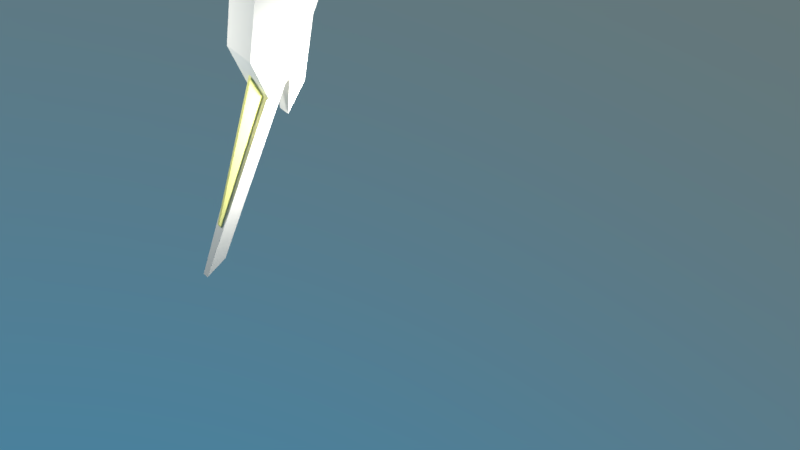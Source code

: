 # Source: SUI.blend  (saved by Blender 2.79.0; exported with 4.5.12 LTS)
import bpy
from mathutils import Matrix  # noqa: F401  (used for matrix-valued properties, if any)

bpy.ops.wm.read_factory_settings(use_empty=True)
scene = bpy.context.scene
scene.name = 'Scene'

# ---- collections
col_collection_1 = bpy.data.collections.new('Collection 1'); scene.collection.children.link(col_collection_1)
col_collection_1.hide_render = True
col_collection_1.hide_viewport = True
col_collection_2 = bpy.data.collections.new('Collection 2'); scene.collection.children.link(col_collection_2)
col_collection_2.hide_render = True
col_collection_2.hide_viewport = True
col_collection_3 = bpy.data.collections.new('Collection 3'); scene.collection.children.link(col_collection_3)

# ---- materials (node trees are filled in below, after node groups)
mat_material_001 = bpy.data.materials.new('Material.001')
mat_material_001.alpha_threshold = 0.0
mat_material_001.use_transparent_shadow = False
mat_material_001.preview_render_type = 'CUBE'
mat_material_001.diffuse_color = (0.8, 0.7774, 0.2785, 1.0)
mat_material_001.specular_color = (1.0, 0.7681, 0.4048)
mat_material_001.roughness = 0.5
mat_material_001.specular_intensity = 0.65
mat_material_000 = bpy.data.materials.new('Material.000')
mat_material_000.alpha_threshold = 0.0
mat_material_000.use_transparent_shadow = False
mat_material_000.diffuse_color = (0.8, 0.7746, 0.7014, 1.0)
mat_material_000.roughness = 0.5
mat_material_005 = bpy.data.materials.new('Material.005')
mat_material_005.alpha_threshold = 0.0
mat_material_005.use_transparent_shadow = False
mat_material_005.diffuse_color = (0.03673, 0.0753, 0.1107, 1.0)
mat_material_005.specular_color = (0.7932, 0.9423, 1.0)
mat_material_005.roughness = 0.5

# ---- material node trees

# ---- world
world_world = bpy.data.worlds.new('World'); scene.world = world_world
world_world.use_nodes = True; world_world.node_tree.nodes.clear()
_N = world_world.node_tree.nodes; _L = world_world.node_tree.links
n0 = _N.new('ShaderNodeOutputWorld'); n0.name = 'World Output'; n0.location = (300, 300)
n1 = _N.new('ShaderNodeBackground'); n1.name = 'Background'; n1.location = (10, 300)
n2 = _N.new('ShaderNodeTexSky'); n2.name = 'Sky Texture'; n2.location = (-190, 300)
n2.sky_type = 'HOSEK_WILKIE'
n2.sun_elevation = 1.571
_L.new(n1.outputs[0], n0.inputs[0])
_L.new(n2.outputs[0], n1.inputs[0])
n0.is_active_output = True
world_world.color = (0.05088, 0.05088, 0.05088)
world_world.use_sun_shadow = False
world_world.sun_shadow_jitter_overblur = 0.0
world_world.cycles.sampling_method = 'MANUAL'

# ---- cameras
cam_camera_001 = bpy.data.cameras.new('Camera.001')
cam_camera_001.clip_end = 100.0
cam_camera_001.lens = 35.0
cam_camera_001.sensor_width = 32.0
cam_camera_001.sensor_height = 18.0
cam_camera_001.display_size = 2.0
cam_camera_001.dof.focus_distance = 0.0
cam_camera_001.dof.aperture_fstop = 128.0
cam_camera_001.dof.aperture_blades = 6

# ---- lights
light_spot = bpy.data.lights.new('Spot', 'SPOT')
light_spot.transmission_factor = 0.0
light_spot.energy = 100.0
light_spot.shadow_buffer_clip_start = 0.5
light_spot.shadow_soft_size = 0.1
light_spot.shadow_maximum_resolution = 0.006
light_spot.use_absolute_resolution = True
light_point_001 = bpy.data.lights.new('Point.001', 'POINT')
light_point_001.transmission_factor = 0.0
light_point_001.energy = 100.0
light_point_001.shadow_buffer_clip_start = 0.5
light_point_001.shadow_soft_size = 0.1
light_point_001.shadow_maximum_resolution = 0.006
light_point_001.use_absolute_resolution = True
light_point = bpy.data.lights.new('Point', 'POINT')
light_point.transmission_factor = 0.0
light_point.energy = 100.0
light_point.shadow_buffer_clip_start = 0.5
light_point.shadow_soft_size = 0.1
light_point.shadow_maximum_resolution = 0.006
light_point.use_absolute_resolution = True

# ---- meshes
me_cube_004 = bpy.data.meshes.new('Cube.004')
me_cube_004.from_pydata([(-1.07, 5.876, 36.56), (-0.5529, 6.211, 36.56), (-0.9837, 6.004, 36.56), (-0.8554, 6.113, 36.56), (-0.7041, 6.185, 36.56), (0.5933, 0.6653, -0.4379), (0.08295, 1.003, -0.4379), (0.5099, 0.7946, -0.4379), (0.3836, 0.9042, -0.4379), (0.2337, 0.9775, -0.4379), (0.5454, 6.211, 36.56), (1.062, 5.876, 36.56), (0.6966, 6.185, 36.56), (0.8479, 6.113, 36.56), (0.9762, 6.004, 36.56), (0.5064, -1.641, 3.701), (0.7462, -2.129, 44.45), (-0.07553, 1.003, -0.4379), (-0.5859, 0.6653, -0.4379), (-0.2263, 0.9775, -0.4379), (-0.3762, 0.9042, -0.4379), (-0.5025, 0.7946, -0.4379), (-0.7537, -2.129, 44.45), (-0.5057, -1.641, 3.701), (1.445, 7.862, 47.32), (2.115, -6.617, 77.73), (1.445, 5.97, 33.16), (-2.219, 0.9629, 77.73), (-2.888, 7.862, 47.32), (-2.219, -6.617, 77.73), (-2.888, 5.97, 33.16), (2.115, 0.9629, 55.07), (2.115, -6.617, 46.43), (-2.219, -6.617, 46.43), (-2.219, 0.9629, 55.07), (2.115, 0.9629, 77.73), (1.031, -0.3528, -0.4379), (0.7807, -0.7894, 0.2462), (2.374, 2.976, 36.56), (2.416, 2.493, 36.91), (-2.423, 2.493, 36.92), (-2.381, 2.976, 36.56), (-1.024, -0.3528, -0.4379), (-0.8003, -0.7898, 0.2479), (-0.6099, -0.3528, -0.4379), (-0.616, -0.7898, 0.2479), (-1.417, 2.976, 36.56), (-1.442, 2.493, 36.92), (1.434, 2.493, 36.91), (1.409, 2.976, 36.56), (0.6113, -0.3528, -0.4379), (0.6169, -0.7894, 0.2462), (0.2215, 0.3457, -2.204), (0.03582, 0.4688, -2.204), (0.1904, 0.3939, -2.204), (0.1452, 0.4331, -2.204), (0.09168, 0.4593, -2.204), (-0.02884, 0.4688, -2.204), (-0.2145, 0.3457, -2.204), (-0.0847, 0.4593, -2.204), (-0.1382, 0.4331, -2.204), (-0.1834, 0.3939, -2.204), (0.3855, -0.03582, -2.204), (0.5244, -0.3436, -1.52), (-0.3786, -0.03582, -2.204), (-0.5179, -0.3438, -1.518), (-0.1121, 0.5442, -2.204), (-0.03632, 0.5571, -2.204), (-0.1874, 0.5074, -2.204), (-0.2508, 0.4523, -2.204), (-0.2927, 0.3874, -2.204), (0.2578, 0.4523, -2.204), (0.2997, 0.3874, -2.204), (0.1944, 0.5074, -2.204), (0.1191, 0.5442, -2.204), (0.04331, 0.5571, -2.204), (0.5197, -0.1242, -2.204), (-0.5127, -0.1242, -2.204), (-0.1432, 0.4654, -0.4447), (-0.06402, 0.479, -0.4447), (-0.2191, 0.4284, -0.4447), (-0.2832, 0.3727, -0.4447), (-0.3273, 0.3044, -0.4447), (0.2469, 0.3727, -0.4447), (0.2909, 0.3044, -0.4447), (0.1828, 0.4284, -0.4447), (0.1069, 0.4654, -0.4447), (0.02767, 0.479, -0.4447), (0.5236, -0.2366, -0.4447), (-0.5599, -0.2366, -0.4447), (-0.06364, 0.4284, -0.4447), (0.02861, 0.4284, -0.4447), (0.1405, -1.204, -0.1037), (-0.2438, -1.204, -0.103)], [], [(17, 6, 10, 1), (17, 1, 4, 19), (19, 4, 3, 20), (20, 3, 2, 21), (21, 2, 0, 18), (5, 11, 14, 7), (7, 14, 13, 8), (8, 13, 12, 9), (9, 12, 10, 6), (5, 36, 38, 11), (22, 23, 43, 40), (30, 33, 34, 28), (32, 25, 29, 33), (28, 34, 31, 24), (26, 32, 33, 30), (31, 35, 25, 32), (28, 24, 26, 30), (35, 27, 29, 25), (24, 31, 32, 26), (33, 29, 27, 34), (34, 27, 35, 31), (23, 22, 16, 15), (42, 18, 0, 41), (39, 38, 49, 48), (36, 37, 51, 50), (39, 37, 15, 16), (44, 46, 47, 45), (49, 50, 51, 48), (41, 40, 47, 46), (43, 42, 44, 45), (37, 39, 48, 51), (38, 36, 50, 49), (40, 43, 45, 47), (42, 41, 46, 44), (6, 17, 67, 75), (8, 9, 74, 73), (5, 7, 71, 72), (20, 21, 69, 68), (36, 5, 72, 76), (17, 19, 66, 67), (9, 6, 75, 74), (21, 18, 70, 69), (7, 8, 73, 71), (37, 36, 76, 63), (18, 42, 77, 70), (19, 20, 68, 66), (42, 43, 65, 77), (63, 76, 77, 65), (54, 55, 85, 83), (59, 57, 67, 66), (60, 59, 66, 68), (61, 60, 68, 69), (58, 61, 69, 70), (54, 52, 72, 71), (55, 54, 71, 73), (56, 55, 73, 74), (53, 56, 74, 75), (57, 53, 75, 67), (52, 62, 76, 72), (64, 58, 70, 77), (62, 64, 77, 76), (78, 80, 90, 79), (60, 61, 81, 80), (62, 52, 84, 88), (55, 56, 86, 85), (61, 58, 82, 81), (58, 64, 89, 82), (57, 59, 78, 79), (56, 53, 87, 86), (52, 54, 83, 84), (64, 62, 88, 89), (59, 60, 80, 78), (53, 57, 79, 87), (84, 82, 89, 88), (85, 91, 90, 80, 81, 82, 84, 83), (79, 90, 91, 87), (87, 91, 85, 86), (43, 23, 93, 65), (37, 63, 92, 15), (65, 93, 92, 63), (23, 15, 92, 93)])
me_cube_004.materials.append(mat_material_001)
me_cube_004.use_remesh_preserve_volume = False
me_cube_004.use_remesh_preserve_attributes = False
me_cube_004.use_mirror_vertex_groups = False
me_cube_004.update()
me_cylinder_001 = bpy.data.meshes.new('Cylinder.001')
me_cylinder_001.from_pydata([(-1.691e-07, 0.9, -0.1881), (-1.766e-07, 0.9, 0.1896), (0.1756, 0.8827, -0.1881), (0.1756, 0.8827, 0.1896), (0.3444, 0.8315, -0.1881), (0.3444, 0.8315, 0.1896), (0.5, 0.7483, -0.1881), (0.5, 0.7483, 0.1896), (0.6364, 0.6364, -0.1881), (0.6364, 0.6364, 0.1896), (0.7483, 0.5, -0.1881), (0.7483, 0.5, 0.1896), (0.8315, 0.3444, -0.1881), (0.8315, 0.3444, 0.1896), (0.8827, 0.1756, -0.1881), (0.8827, 0.1756, 0.1896), (0.9, -4.126e-08, -0.1881), (0.9, -4.219e-08, 0.1896), (0.8827, -0.1756, -0.1881), (0.8827, -0.1756, 0.1896), (0.8315, -0.3444, -0.1881), (0.8315, -0.3444, 0.1896), (0.6283, -0.6535, -0.1881), (0.6283, -0.6535, 0.1896), (-1.076, 0.01647, -0.1881), (-1.076, 0.01647, 0.1896), (-0.6364, 0.6364, -0.1881), (-0.6364, 0.6364, 0.1896), (-0.5, 0.7483, -0.1881), (-0.5, 0.7483, 0.1896), (-0.3444, 0.8315, -0.1881), (-0.3444, 0.8315, 0.1896), (-0.1756, 0.8827, -0.1881), (-0.1756, 0.8827, 0.1896), (-1.691e-07, 0.9, -0.3422), (0.1756, 0.8827, -0.3422), (0.1756, 0.8827, 0.3436), (-1.767e-07, 0.9, 0.3436), (0.3444, 0.8315, -0.3422), (0.3444, 0.8315, 0.3436), (0.5, 0.7483, -0.3422), (0.5, 0.7483, 0.3436), (0.6364, 0.6364, -0.3422), (0.6364, 0.6364, 0.3436), (0.7483, 0.5, -0.3422), (0.7483, 0.5, 0.3436), (0.8315, 0.3444, -0.3422), (0.8315, 0.3444, 0.3436), (0.8827, 0.1756, -0.3422), (0.8827, 0.1756, 0.3436), (0.9, -4.126e-08, -0.3422), (0.9, -4.219e-08, 0.3436), (0.8827, -0.1756, -0.3422), (0.8827, -0.1756, 0.3436), (0.8315, -0.3444, -0.3422), (0.8315, -0.3444, 0.3436), (0.6283, -0.6535, -0.3422), (0.6283, -0.6535, 0.3436), (-1.076, 0.01647, -0.3422), (-0.6364, 0.6364, -0.3422), (-0.6364, 0.6364, 0.3436), (-1.076, 0.01647, 0.3436), (-0.5, 0.7483, -0.3422), (-0.5, 0.7483, 0.3436), (-0.3444, 0.8315, -0.3422), (-0.3444, 0.8315, 0.3436), (-0.1756, 0.8827, -0.3422), (-0.1756, 0.8827, 0.3436), (0.6765, -0.3406, -0.1881), (0.6765, -0.3406, 0.1896), (0.7202, -0.1966, -0.1881), (0.7202, -0.1966, 0.1896), (0.735, -0.04677, -0.1881), (0.735, -0.04677, 0.1896), (0.7202, 0.103, -0.1881), (0.7202, 0.103, 0.1896), (0.6765, 0.2471, -0.1881), (0.6765, 0.2471, 0.1896), (0.6056, 0.3798, -0.1881), (0.6056, 0.3798, 0.1896), (0.5101, 0.4962, -0.1881), (0.5101, 0.4962, 0.1896), (0.3937, 0.5917, -0.1881), (0.3937, 0.5917, 0.1896), (0.261, 0.6626, -0.1881), (0.261, 0.6626, 0.1896), (0.1169, 0.7063, -0.1881), (0.1169, 0.7063, 0.1896), (-0.03289, 0.7211, -0.1881), (-0.03289, 0.7211, 0.1896), (-0.1827, 0.7063, -0.1881), (-0.1827, 0.7063, 0.1896), (-0.3267, 0.6626, -0.1881), (-0.3267, 0.6626, 0.1896), (-0.4595, 0.5917, -0.1881), (-0.4595, 0.5917, 0.1896), (-0.5758, 0.4962, -0.1881), (-0.5758, 0.4962, 0.1896), (-0.9512, -0.03272, -0.1881), (-0.9512, -0.03272, 0.1896), (0.5032, -0.6044, -0.1881), (0.5032, -0.6044, 0.1896)], [], [(33, 1, 89, 91), (6, 4, 84, 82), (17, 19, 71, 73), (0, 32, 90, 88), (3, 5, 85, 87), (18, 16, 72, 70), (31, 33, 91, 93), (4, 2, 86, 84), (15, 17, 73, 75), (32, 30, 92, 90), (1, 3, 87, 89), (16, 14, 74, 72), (29, 31, 93, 95), (2, 0, 88, 86), (13, 15, 75, 77), (30, 28, 94, 92), (14, 12, 76, 74), (34, 35, 38, 40, 42, 44, 46, 48, 50, 52, 54, 56, 58, 59, 62, 64, 66), (36, 37, 67, 65, 63, 60, 61, 57, 55, 53, 51, 49, 47, 45, 43, 41, 39), (0, 2, 35, 34), (3, 1, 37, 36), (2, 4, 38, 35), (5, 3, 36, 39), (4, 6, 40, 38), (7, 5, 39, 41), (6, 8, 42, 40), (9, 7, 41, 43), (8, 10, 44, 42), (11, 9, 43, 45), (10, 12, 46, 44), (13, 11, 45, 47), (12, 14, 48, 46), (15, 13, 47, 49), (14, 16, 50, 48), (17, 15, 49, 51), (16, 18, 52, 50), (19, 17, 51, 53), (18, 20, 54, 52), (21, 19, 53, 55), (20, 22, 56, 54), (23, 21, 55, 57), (24, 26, 59, 58), (27, 25, 61, 60), (26, 28, 62, 59), (29, 27, 60, 63), (28, 30, 64, 62), (31, 29, 63, 65), (30, 32, 66, 64), (33, 31, 65, 67), (32, 0, 34, 66), (1, 33, 67, 37), (22, 24, 58, 56), (25, 23, 57, 61), (70, 71, 69, 68), (72, 73, 71, 70), (74, 75, 73, 72), (76, 77, 75, 74), (78, 79, 77, 76), (80, 81, 79, 78), (82, 83, 81, 80), (84, 85, 83, 82), (86, 87, 85, 84), (88, 89, 87, 86), (90, 91, 89, 88), (92, 93, 91, 90), (94, 95, 93, 92), (96, 97, 95, 94), (98, 99, 97, 96), (100, 68, 69, 101), (99, 98, 100, 101), (20, 18, 70, 68), (5, 7, 83, 85), (24, 22, 100, 98), (19, 21, 69, 71), (8, 6, 82, 80), (23, 25, 99, 101), (22, 20, 68, 100), (7, 9, 81, 83), (21, 23, 101, 69), (10, 8, 80, 78), (26, 24, 98, 96), (9, 11, 79, 81), (25, 27, 97, 99), (12, 10, 78, 76), (28, 26, 96, 94), (11, 13, 77, 79), (27, 29, 95, 97)])
_k = {(34, 35): 1.0, (36, 37): 1.0, (35, 38): 1.0, (36, 39): 1.0, (38, 40): 1.0, (39, 41): 1.0, (40, 42): 1.0, (41, 43): 1.0, (42, 44): 1.0, (43, 45): 1.0, (44, 46): 1.0, (45, 47): 1.0, (46, 48): 1.0, (47, 49): 1.0, (48, 50): 1.0, (49, 51): 1.0, (50, 52): 1.0, (51, 53): 1.0, (52, 54): 1.0, (53, 55): 1.0, (54, 56): 1.0, (55, 57): 1.0, (58, 59): 1.0, (60, 61): 1.0, (59, 62): 1.0, (60, 63): 1.0, (62, 64): 1.0, (63, 65): 1.0, (64, 66): 1.0, (65, 67): 1.0, (34, 66): 1.0, (37, 67): 1.0, (56, 58): 1.0, (57, 61): 1.0, (0, 2): 1.0, (1, 3): 1.0, (2, 4): 1.0, (3, 5): 1.0, (4, 6): 1.0, (5, 7): 1.0, (6, 8): 1.0, (7, 9): 1.0, (8, 10): 1.0, (9, 11): 1.0, (10, 12): 1.0, (11, 13): 1.0, (12, 14): 1.0, (13, 15): 1.0, (14, 16): 1.0, (15, 17): 1.0, (16, 18): 1.0, (17, 19): 1.0, (18, 20): 1.0, (19, 21): 1.0, (20, 22): 1.0, (21, 23): 1.0, (24, 26): 1.0, (25, 27): 1.0, (26, 28): 1.0, (27, 29): 1.0, (28, 30): 1.0, (29, 31): 1.0, (30, 32): 1.0, (31, 33): 1.0, (0, 32): 1.0, (1, 33): 1.0, (22, 24): 1.0, (23, 25): 1.0, (22, 56): 1.0, (23, 57): 1.0, (24, 58): 1.0, (25, 61): 1.0, (98, 99): 1.0, (100, 101): 1.0, (86, 88): 1.0, (87, 89): 1.0, (84, 86): 1.0, (85, 87): 1.0, (82, 84): 1.0, (83, 85): 1.0, (80, 82): 1.0, (81, 83): 1.0, (78, 80): 1.0, (79, 81): 1.0, (76, 78): 1.0, (77, 79): 1.0, (74, 76): 1.0, (75, 77): 1.0, (72, 74): 1.0, (73, 75): 1.0, (70, 72): 1.0, (71, 73): 1.0, (68, 70): 1.0, (69, 71): 1.0, (68, 100): 1.0, (69, 101): 1.0, (96, 98): 1.0, (97, 99): 1.0, (94, 96): 1.0, (95, 97): 1.0, (92, 94): 1.0, (93, 95): 1.0, (90, 92): 1.0, (91, 93): 1.0, (88, 90): 1.0, (89, 91): 1.0, (98, 100): 1.0, (99, 101): 1.0}
me_cylinder_001.attributes.new('crease_edge', 'FLOAT', 'EDGE').data.foreach_set('value', [_k.get((min(e.vertices), max(e.vertices)), 0.0) for e in me_cylinder_001.edges])
_ca = me_cylinder_001.color_attributes.new('Col', 'BYTE_COLOR', 'CORNER')
_ca.data.foreach_set('color', [1.0, 1.0, 1.0, 1.0, 1.0, 1.0, 1.0, 1.0, 1.0, 1.0, 1.0, 1.0, 1.0, 1.0, 1.0, 1.0, 1.0, 1.0, 1.0, 1.0, 1.0, 1.0, 1.0, 1.0, 1.0, 1.0, 1.0, 1.0, 1.0, 1.0, 1.0, 1.0, 1.0, 1.0, 1.0, 1.0, 1.0, 1.0, 1.0, 1.0, 1.0, 1.0, 1.0, 1.0, 1.0, 1.0, 1.0, 1.0, 1.0, 1.0, 1.0, 1.0, 1.0, 1.0, 1.0, 1.0, 1.0, 1.0, 1.0, 1.0, 1.0, 1.0, 1.0, 1.0, 1.0, 1.0, 1.0, 1.0, 1.0, 1.0, 1.0, 1.0, 1.0, 1.0, 1.0, 1.0, 1.0, 1.0, 1.0, 1.0, 1.0, 1.0, 1.0, 1.0, 1.0, 1.0, 1.0, 1.0, 1.0, 1.0, 1.0, 1.0, 1.0, 1.0, 1.0, 1.0, 1.0, 1.0, 1.0, 1.0, 1.0, 1.0, 1.0, 1.0, 1.0, 1.0, 1.0, 1.0, 1.0, 1.0, 1.0, 1.0, 1.0, 1.0, 1.0, 1.0, 1.0, 1.0, 1.0, 1.0, 1.0, 1.0, 1.0, 1.0, 1.0, 1.0, 1.0, 1.0, 1.0, 1.0, 1.0, 1.0, 1.0, 1.0, 1.0, 1.0, 1.0, 1.0, 1.0, 1.0, 1.0, 1.0, 1.0, 1.0, 1.0, 1.0, 1.0, 1.0, 1.0, 1.0, 1.0, 1.0, 1.0, 1.0, 1.0, 1.0, 1.0, 1.0, 1.0, 1.0, 1.0, 1.0, 1.0, 1.0, 1.0, 1.0, 1.0, 1.0, 1.0, 1.0, 1.0, 1.0, 1.0, 1.0, 1.0, 1.0, 1.0, 1.0, 1.0, 1.0, 1.0, 1.0, 1.0, 1.0, 1.0, 1.0, 1.0, 1.0, 1.0, 1.0, 1.0, 1.0, 1.0, 1.0, 1.0, 1.0, 1.0, 1.0, 1.0, 1.0, 1.0, 1.0, 1.0, 1.0, 1.0, 1.0, 1.0, 1.0, 1.0, 1.0, 1.0, 1.0, 1.0, 1.0, 1.0, 1.0, 1.0, 1.0, 1.0, 1.0, 1.0, 1.0, 1.0, 1.0, 1.0, 1.0, 1.0, 1.0, 1.0, 1.0, 1.0, 1.0, 1.0, 1.0, 1.0, 1.0, 1.0, 1.0, 1.0, 1.0, 1.0, 1.0, 1.0, 1.0, 1.0, 1.0, 1.0, 1.0, 1.0, 1.0, 1.0, 1.0, 1.0, 1.0, 1.0, 1.0, 1.0, 1.0, 1.0, 1.0, 1.0, 1.0, 1.0, 1.0, 1.0, 1.0, 1.0, 1.0, 1.0, 1.0, 1.0, 1.0, 1.0, 1.0, 1.0, 1.0, 1.0, 1.0, 1.0, 1.0, 1.0, 1.0, 1.0, 1.0, 1.0, 1.0, 1.0, 1.0, 1.0, 1.0, 1.0, 1.0, 1.0, 1.0, 1.0, 1.0, 1.0, 1.0, 1.0, 1.0, 1.0, 1.0, 1.0, 1.0, 1.0, 1.0, 1.0, 1.0, 1.0, 1.0, 1.0, 1.0, 1.0, 1.0, 1.0, 1.0, 1.0, 1.0, 1.0, 1.0, 1.0, 1.0, 1.0, 1.0, 1.0, 1.0, 1.0, 1.0, 1.0, 1.0, 1.0, 1.0, 1.0, 1.0, 1.0, 1.0, 1.0, 1.0, 1.0, 1.0, 1.0, 1.0, 1.0, 1.0, 1.0, 1.0, 1.0, 1.0, 1.0, 1.0, 1.0, 1.0, 1.0, 1.0, 1.0, 1.0, 1.0, 1.0, 1.0, 1.0, 1.0, 1.0, 1.0, 1.0, 1.0, 1.0, 1.0, 1.0, 1.0, 1.0, 1.0, 1.0, 1.0, 1.0, 1.0, 1.0, 1.0, 1.0, 1.0, 1.0, 1.0, 1.0, 1.0, 1.0, 1.0, 1.0, 1.0, 1.0, 1.0, 1.0, 1.0, 1.0, 1.0, 1.0, 1.0, 1.0, 1.0, 1.0, 1.0, 1.0, 1.0, 1.0, 1.0, 1.0, 1.0, 1.0, 1.0, 1.0, 1.0, 1.0, 1.0, 1.0, 1.0, 1.0, 1.0, 1.0, 1.0, 1.0, 1.0, 1.0, 1.0, 1.0, 1.0, 1.0, 1.0, 1.0, 1.0, 1.0, 1.0, 1.0, 1.0, 1.0, 1.0, 1.0, 1.0, 1.0, 1.0, 1.0, 1.0, 1.0, 1.0, 1.0, 1.0, 1.0, 1.0, 1.0, 1.0, 1.0, 1.0, 1.0, 1.0, 1.0, 1.0, 1.0, 1.0, 1.0, 1.0, 1.0, 1.0, 1.0, 1.0, 1.0, 1.0, 1.0, 1.0, 1.0, 1.0, 1.0, 1.0, 1.0, 1.0, 1.0, 1.0, 1.0, 1.0, 1.0, 1.0, 1.0, 1.0, 1.0, 1.0, 1.0, 1.0, 1.0, 1.0, 1.0, 1.0, 1.0, 1.0, 1.0, 1.0, 1.0, 1.0, 1.0, 1.0, 1.0, 1.0, 1.0, 1.0, 1.0, 1.0, 1.0, 1.0, 1.0, 1.0, 1.0, 1.0, 1.0, 1.0, 1.0, 1.0, 1.0, 1.0, 1.0, 1.0, 1.0, 1.0, 1.0, 1.0, 1.0, 1.0, 1.0, 1.0, 1.0, 1.0, 1.0, 1.0, 1.0, 1.0, 1.0, 1.0, 1.0, 1.0, 1.0, 1.0, 1.0, 1.0, 1.0, 1.0, 1.0, 1.0, 1.0, 1.0, 1.0, 1.0, 1.0, 1.0, 1.0, 1.0, 1.0, 1.0, 1.0, 1.0, 1.0, 1.0, 1.0, 1.0, 1.0, 1.0, 1.0, 1.0, 1.0, 1.0, 1.0, 1.0, 1.0, 1.0, 1.0, 1.0, 1.0, 1.0, 1.0, 1.0, 1.0, 1.0, 1.0, 1.0, 1.0, 1.0, 1.0, 1.0, 1.0, 1.0, 1.0, 1.0, 1.0, 1.0, 1.0, 1.0, 1.0, 1.0, 1.0, 1.0, 1.0, 1.0, 1.0, 1.0, 1.0, 1.0, 1.0, 1.0, 1.0, 1.0, 1.0, 1.0, 1.0, 1.0, 1.0, 1.0, 1.0, 1.0, 1.0, 1.0, 1.0, 1.0, 1.0, 1.0, 1.0, 1.0, 1.0, 1.0, 1.0, 1.0, 1.0, 1.0, 1.0, 1.0, 1.0, 1.0, 1.0, 1.0, 1.0, 1.0, 1.0, 1.0, 1.0, 1.0, 1.0, 1.0, 1.0, 1.0, 1.0, 1.0, 1.0, 1.0, 1.0, 1.0, 1.0, 1.0, 1.0, 1.0, 1.0, 1.0, 1.0, 1.0, 1.0, 1.0, 1.0, 1.0, 1.0, 1.0, 1.0, 1.0, 1.0, 1.0, 1.0, 1.0, 1.0, 1.0, 1.0, 1.0, 1.0, 1.0, 1.0, 1.0, 1.0, 1.0, 1.0, 1.0, 1.0, 1.0, 1.0, 1.0, 1.0, 1.0, 1.0, 1.0, 1.0, 1.0, 1.0, 1.0, 1.0, 1.0, 1.0, 1.0, 1.0, 1.0, 1.0, 1.0, 1.0, 1.0, 1.0, 1.0, 1.0, 1.0, 1.0, 1.0, 1.0, 1.0, 1.0, 1.0, 1.0, 1.0, 1.0, 1.0, 1.0, 1.0, 1.0, 1.0, 1.0, 1.0, 1.0, 1.0, 1.0, 1.0, 1.0, 1.0, 1.0, 1.0, 1.0, 1.0, 1.0, 1.0, 1.0, 1.0, 1.0, 1.0, 1.0, 1.0, 1.0, 1.0, 1.0, 1.0, 1.0, 1.0, 1.0, 1.0, 1.0, 1.0, 1.0, 1.0, 1.0, 1.0, 1.0, 1.0, 1.0, 1.0, 1.0, 1.0, 1.0, 1.0, 1.0, 1.0, 1.0, 1.0, 1.0, 1.0, 1.0, 1.0, 1.0, 1.0, 1.0, 1.0, 1.0, 1.0, 1.0, 1.0, 1.0, 1.0, 1.0, 1.0, 1.0, 1.0, 1.0, 1.0, 1.0, 1.0, 1.0, 1.0, 1.0, 1.0, 1.0, 1.0, 1.0, 1.0, 1.0, 1.0, 1.0, 1.0, 1.0, 1.0, 1.0, 1.0, 1.0, 1.0, 1.0, 1.0, 1.0, 1.0, 1.0, 1.0, 1.0, 1.0, 1.0, 1.0, 1.0, 1.0, 1.0, 1.0, 1.0, 1.0, 1.0, 1.0, 1.0, 1.0, 1.0, 1.0, 1.0, 1.0, 1.0, 1.0, 1.0, 1.0, 1.0, 1.0, 1.0, 1.0, 1.0, 1.0, 1.0, 1.0, 1.0, 1.0, 1.0, 1.0, 1.0, 1.0, 1.0, 1.0, 1.0, 1.0, 1.0, 1.0, 1.0, 1.0, 1.0, 1.0, 1.0, 1.0, 1.0, 1.0, 1.0, 1.0, 1.0, 1.0, 1.0, 1.0, 1.0, 1.0, 1.0, 1.0, 1.0, 1.0, 1.0, 1.0, 1.0, 1.0, 1.0, 1.0, 1.0, 1.0, 1.0, 1.0, 1.0, 1.0, 1.0, 1.0, 1.0, 1.0, 1.0, 1.0, 1.0, 1.0, 1.0, 1.0, 1.0, 1.0, 1.0, 1.0, 1.0, 1.0, 1.0, 1.0, 1.0, 1.0, 1.0, 1.0, 1.0, 1.0, 1.0, 1.0, 1.0, 1.0, 1.0, 1.0, 1.0, 1.0, 1.0, 1.0, 1.0, 1.0, 1.0, 1.0, 1.0, 1.0, 1.0, 1.0, 1.0, 1.0, 1.0, 1.0, 1.0, 1.0, 1.0, 1.0, 1.0, 1.0, 1.0, 1.0, 1.0, 1.0, 1.0, 1.0, 1.0, 1.0, 1.0, 1.0, 1.0, 1.0, 1.0, 1.0, 1.0, 1.0, 1.0, 1.0, 1.0, 1.0, 1.0, 1.0, 1.0, 1.0, 1.0, 1.0, 1.0, 1.0, 1.0, 1.0, 1.0, 1.0, 1.0, 1.0, 1.0, 1.0, 1.0, 1.0, 1.0, 1.0, 1.0, 1.0, 1.0, 1.0, 1.0, 1.0, 1.0, 1.0, 1.0, 1.0, 1.0, 1.0, 1.0, 1.0, 1.0, 1.0, 1.0, 1.0, 1.0, 1.0, 1.0, 1.0, 1.0, 1.0, 1.0, 1.0, 1.0, 1.0, 1.0, 1.0, 1.0, 1.0, 1.0, 1.0, 1.0, 1.0, 1.0, 1.0, 1.0, 1.0, 1.0, 1.0, 1.0, 1.0, 1.0, 1.0, 1.0, 1.0, 1.0, 1.0, 1.0, 1.0, 1.0, 1.0, 1.0, 1.0, 1.0, 1.0, 1.0, 1.0, 1.0, 1.0, 1.0, 1.0, 1.0, 1.0, 1.0, 1.0, 1.0, 1.0, 1.0, 1.0, 1.0, 1.0, 1.0, 1.0, 1.0, 1.0, 1.0, 1.0, 1.0, 1.0, 1.0, 1.0, 1.0, 1.0, 1.0, 1.0, 1.0, 1.0, 1.0, 1.0, 1.0, 1.0, 1.0, 1.0, 1.0, 1.0, 1.0, 1.0, 1.0, 1.0, 1.0, 1.0, 1.0, 1.0, 1.0, 1.0, 1.0, 1.0, 1.0, 1.0, 1.0, 1.0, 1.0, 1.0, 1.0, 1.0, 1.0, 1.0, 1.0, 1.0, 1.0, 1.0, 1.0, 1.0, 1.0, 1.0, 1.0, 1.0, 1.0, 1.0, 1.0, 1.0, 1.0, 1.0, 1.0, 1.0, 1.0, 1.0, 1.0, 1.0, 1.0, 1.0, 1.0, 1.0, 1.0, 1.0, 1.0, 1.0, 1.0, 1.0, 1.0, 1.0, 1.0, 1.0, 1.0, 1.0, 1.0, 1.0, 1.0, 1.0, 1.0, 1.0, 1.0, 1.0, 1.0, 1.0, 1.0, 1.0, 1.0, 1.0, 1.0, 1.0, 1.0, 1.0, 1.0, 1.0, 1.0, 1.0, 1.0, 1.0, 1.0, 1.0, 1.0, 1.0, 1.0, 1.0, 1.0, 1.0, 1.0, 1.0, 1.0, 1.0, 1.0, 1.0, 1.0, 1.0, 1.0, 1.0, 1.0, 1.0, 1.0, 1.0, 1.0, 1.0, 1.0, 1.0, 1.0, 1.0, 1.0, 1.0, 1.0, 1.0, 1.0, 1.0, 1.0, 1.0, 1.0, 1.0, 1.0, 1.0, 1.0, 1.0, 1.0, 1.0, 1.0, 1.0, 1.0, 1.0, 1.0, 1.0, 1.0, 1.0, 1.0, 1.0, 1.0, 1.0, 1.0, 1.0, 1.0, 1.0, 1.0, 1.0, 1.0, 1.0, 1.0, 1.0, 1.0, 1.0, 1.0, 1.0, 1.0, 1.0, 1.0, 1.0, 1.0, 1.0, 1.0, 1.0, 1.0, 1.0, 1.0, 1.0, 1.0, 1.0, 1.0, 1.0, 1.0, 1.0, 1.0, 1.0, 1.0, 1.0, 1.0, 1.0, 1.0, 1.0, 1.0, 1.0, 1.0, 1.0, 1.0, 1.0, 1.0, 1.0, 1.0, 1.0, 1.0, 1.0, 1.0, 1.0, 1.0, 1.0, 1.0, 1.0, 1.0, 1.0, 1.0, 1.0, 1.0, 1.0, 1.0, 1.0, 1.0, 1.0, 1.0, 1.0, 1.0, 1.0, 1.0, 1.0, 1.0, 1.0, 1.0, 1.0, 1.0, 1.0, 1.0, 1.0, 1.0, 1.0, 1.0, 1.0, 1.0, 1.0, 1.0, 1.0, 1.0, 1.0, 1.0, 1.0, 1.0, 1.0, 1.0, 1.0, 1.0, 1.0, 1.0, 1.0, 1.0, 1.0, 1.0, 1.0, 1.0, 1.0, 1.0, 1.0, 1.0, 1.0, 1.0, 1.0, 1.0, 1.0, 1.0, 1.0, 1.0, 1.0, 1.0, 1.0, 1.0, 1.0, 1.0, 1.0, 1.0, 1.0, 1.0, 1.0, 1.0, 1.0, 1.0, 1.0, 1.0, 1.0, 1.0, 1.0, 1.0, 1.0, 1.0, 1.0, 1.0, 1.0, 1.0, 1.0, 1.0, 1.0, 1.0, 1.0, 1.0, 1.0, 1.0, 1.0, 1.0, 1.0, 1.0, 1.0, 1.0, 1.0, 1.0, 1.0, 1.0, 1.0, 1.0, 1.0, 1.0, 1.0, 1.0, 1.0, 1.0, 1.0, 1.0, 1.0, 1.0, 1.0, 1.0, 1.0, 1.0, 1.0, 1.0, 1.0, 1.0, 1.0, 1.0, 1.0, 1.0, 1.0, 1.0, 1.0, 1.0, 1.0, 1.0, 1.0, 1.0, 1.0, 1.0, 1.0, 1.0, 1.0, 1.0, 1.0, 1.0, 1.0, 1.0, 1.0, 1.0, 1.0, 1.0, 1.0, 1.0, 1.0, 1.0, 1.0, 1.0, 1.0, 1.0, 1.0, 1.0, 1.0, 1.0, 1.0, 1.0, 1.0, 1.0, 1.0, 1.0, 1.0, 1.0, 1.0, 1.0, 1.0, 1.0, 1.0, 1.0, 1.0, 1.0, 1.0, 1.0, 1.0, 1.0, 1.0, 1.0, 1.0, 1.0, 1.0, 1.0, 1.0, 1.0, 1.0, 1.0, 1.0, 1.0, 1.0, 1.0, 1.0, 1.0, 1.0, 1.0, 1.0, 1.0, 1.0, 1.0, 1.0, 1.0, 1.0, 1.0, 1.0, 1.0, 1.0, 1.0, 1.0, 1.0, 1.0, 1.0, 1.0, 1.0, 1.0, 1.0, 1.0, 1.0])
me_cylinder_001.materials.append(mat_material_001)
me_cylinder_001.use_remesh_preserve_volume = False
me_cylinder_001.use_remesh_preserve_attributes = False
me_cylinder_001.use_mirror_vertex_groups = False
me_cylinder_001.update()
me_cube_005 = bpy.data.meshes.new('Cube.005')
me_cube_005.from_pydata([(-0.4, -0.585, -1.525), (-0.4, -1.0, 1.0), (-0.1252, 0.6029, -3.075), (-0.1252, 0.6471, -1.925), (0.4, -0.585, -1.525), (0.4, -1.0, 1.0), (0.1252, 0.6029, -3.075), (0.1252, 0.6471, -1.925), (-0.2, 0.65, -1.85), (-0.2, 0.6, -3.15), (0.2, 0.6, -3.15), (0.2, 0.65, -1.85), (-0.1252, 0.2196, -1.188), (-0.1252, 0.03105, -2.324), (0.1252, 0.03105, -2.324), (0.1252, 0.2196, -1.188)], [], [(0, 1, 8, 9), (7, 6, 14, 15), (10, 11, 5, 4), (4, 5, 1, 0), (9, 10, 4, 0), (11, 8, 1, 5), (3, 2, 9, 8), (2, 6, 10, 9), (7, 3, 8, 11), (6, 7, 11, 10), (13, 12, 15, 14), (6, 2, 13, 14), (3, 7, 15, 12), (2, 3, 12, 13)])
me_cube_005.materials.append(mat_material_000)
me_cube_005.use_remesh_preserve_volume = False
me_cube_005.use_remesh_preserve_attributes = False
me_cube_005.use_mirror_vertex_groups = False
me_cube_005.update()
me_cube_003 = bpy.data.meshes.new('Cube.003')
me_cube_003.from_pydata([(-0.05443, 0.375, -2.625), (-0.18, -0.4, 1.15), (-0.03024, 0.675, -2.25), (-0.18, -0.175, 1.68), (0.05443, 0.375, -2.625), (0.18, -0.4, 1.15), (0.03024, 0.675, -2.25), (0.18, -0.175, 1.68)], [], [(0, 1, 3, 2), (2, 3, 7, 6), (6, 7, 5, 4), (4, 5, 1, 0), (2, 6, 4, 0), (7, 3, 1, 5)])
me_cube_003.materials.append(mat_material_000)
me_cube_003.use_remesh_preserve_volume = False
me_cube_003.use_remesh_preserve_attributes = False
me_cube_003.use_mirror_vertex_groups = False
me_cube_003.update()
me_cube_002 = bpy.data.meshes.new('Cube.002')
me_cube_002.from_pydata([(-0.008046, 0.271, -0.4792), (-0.01114, -0.1202, 0.8083), (-0.0152, 0.3007, -0.5006), (-0.03505, 0.08384, 0.5636), (0.006802, 0.271, -0.4792), (0.01007, -0.1202, 0.8083), (0.01379, 0.3007, -0.5006), (0.03398, 0.08384, 0.5636)], [], [(0, 1, 3, 2), (2, 3, 7, 6), (6, 7, 5, 4), (4, 5, 1, 0), (2, 6, 4, 0), (7, 3, 1, 5)])
me_cube_002.materials.append(mat_material_001)
me_cube_002.use_remesh_preserve_volume = False
me_cube_002.use_remesh_preserve_attributes = False
me_cube_002.use_mirror_vertex_groups = False
me_cube_002.update()
me_cube_001 = bpy.data.meshes.new('Cube.001')
me_cube_001.from_pydata([(-0.3769, 0.8686, 0.4756), (-0.3769, -0.8375, 0.9303), (0.3787, 0.8686, 0.4756), (0.3787, -0.8375, 0.9303), (0.3787, 0.666, -0.5084), (0.3787, -0.3852, -1.998), (-0.3769, -0.3852, -1.998), (-0.3769, 0.666, -0.5084), (-0.3769, -1.4, -0.7927), (0.3787, -1.4, -0.7927), (-0.3769, -1.14, -2.312), (0.3787, -1.14, -2.312), (-0.3769, -0.4965, 1.073), (-0.3769, 0.6853, 0.8413), (0.3787, 0.6853, 0.8413), (0.3787, -0.4965, 1.073)], [], [(0, 2, 4, 7), (13, 14, 2, 0), (15, 12, 1, 3), (3, 1, 8, 9), (5, 6, 7, 4), (9, 8, 10, 11), (11, 10, 6, 5), (14, 15, 3, 9, 11, 5, 4, 2), (1, 12, 13, 0, 7, 6, 10, 8), (13, 12, 15, 14)])
me_cube_001.materials.append(mat_material_000)
me_cube_001.use_remesh_preserve_volume = False
me_cube_001.use_remesh_preserve_attributes = False
me_cube_001.use_mirror_vertex_groups = False
me_cube_001.update()
me_cylinder = bpy.data.meshes.new('Cylinder')
me_cylinder.from_pydata([(-2.384e-07, 1.0, -0.7991), (0.1951, 0.9808, -0.7991), (0.3827, 0.9239, -0.7991), (0.5556, 0.8315, -0.7991), (0.7071, 0.7071, -0.7991), (0.8315, 0.5556, -0.7991), (0.9239, 0.3827, -0.7991), (0.9808, 0.1951, -0.7991), (1.0, 0.0, -0.7991), (0.9808, -0.1951, -0.7991), (0.9239, -0.3827, -0.7991), (0.8315, -0.5556, -0.7991), (0.7071, -0.7071, -0.7991), (0.5556, -0.8315, -0.7991), (0.3827, -0.9239, -0.7991), (0.1951, -0.9808, -0.7991), (-4.768e-07, -1.0, -0.7991), (-0.1951, -0.9808, -0.7991), (-0.3827, -0.9239, -0.7991), (-0.5556, -0.8315, -0.7991), (-0.7071, -0.7071, -0.7991), (-0.8315, -0.5556, -0.7991), (-0.9239, -0.3827, -0.7991), (-0.9808, -0.1951, -0.7991), (-1.0, 8.345e-07, -0.7991), (-0.9808, 0.1951, -0.7991), (-0.9239, 0.3827, -0.7991), (-0.8315, 0.5556, -0.7991), (-0.7071, 0.7071, -0.7991), (-0.5556, 0.8315, -0.7991), (-0.3827, 0.9239, -0.7991), (-0.1951, 0.9808, -0.7991), (-2.015e-07, 1.0, -0.3422), (0.1951, 0.9808, -0.3422), (0.1951, 0.9808, 0.3436), (-2.158e-07, 1.0, 0.3436), (0.3827, 0.9239, -0.3422), (0.3827, 0.9239, 0.3436), (0.5556, 0.8315, -0.3422), (0.5556, 0.8315, 0.3436), (0.7071, 0.7071, -0.3422), (0.7071, 0.7071, 0.3436), (0.8315, 0.5556, -0.3422), (0.8315, 0.5556, 0.3436), (0.9239, 0.3827, -0.3422), (0.9239, 0.3827, 0.3436), (0.9808, 0.1951, -0.3422), (0.9808, 0.1951, 0.3436), (1.0, -2.893e-08, -0.3422), (1.0, -3.068e-08, 0.3436), (0.9808, -0.1951, -0.3422), (0.9808, -0.1951, 0.3436), (0.9239, -0.3827, -0.3422), (0.9239, -0.3827, 0.3436), (0.8315, -0.5556, -0.3422), (0.8315, -0.5556, 0.3436), (0.7071, -0.7071, -0.3422), (0.7071, -0.7071, 0.3436), (0.5556, -0.8315, -0.3422), (0.5556, -0.8315, 0.3436), (0.3827, -0.9239, -0.3422), (0.3827, -0.9239, 0.3436), (0.1951, -0.9808, -0.3422), (0.1951, -0.9808, 0.3436), (-4.995e-07, -1.0, -0.3422), (-5.138e-07, -1.0, 0.3436), (-0.1951, -0.9808, -0.3422), (-0.1951, -0.9808, 0.3436), (-0.3827, -0.9239, -0.3422), (-0.3827, -0.9239, 0.3436), (-0.5556, -0.8315, -0.3422), (-0.5556, -0.8315, 0.3436), (-0.7071, -0.7071, -0.3422), (-0.7071, -0.7071, 0.3436), (-0.8315, -0.5556, -0.3422), (-0.8315, -0.5556, 0.3436), (-0.9239, -0.3827, -0.3422), (-0.9239, -0.3827, 0.3436), (-0.9808, -0.1951, -0.3422), (-0.9808, -0.1951, 0.3436), (-1.0, 8.651e-07, -0.3422), (-1.0, 8.634e-07, 0.3436), (-0.9808, 0.1951, -0.3422), (-0.9808, 0.1951, 0.3436), (-0.9239, 0.3827, -0.3422), (-0.9239, 0.3827, 0.3436), (-0.8315, 0.5556, -0.3422), (-0.8315, 0.5556, 0.3436), (-0.7071, 0.7071, -0.3422), (-0.7071, 0.7071, 0.3436), (-0.5556, 0.8315, -0.3422), (-0.5556, 0.8315, 0.3436), (-0.3827, 0.9239, -0.3422), (-0.3827, 0.9239, 0.3436), (-0.1951, 0.9808, -0.3422), (-0.1951, 0.9808, 0.3436), (-0.8315, 0.5556, 0.5745), (-0.9239, 0.3827, 0.5745), (-0.9808, 0.1951, 0.5745), (-1.0, 8.488e-07, 0.5745), (-0.9808, -0.1951, 0.5745), (-0.9239, -0.3827, 0.5745), (-0.8315, -0.5556, 0.5745), (-0.7071, -0.7071, 0.5745), (-0.5556, -0.8315, 0.5745), (-0.3827, -0.9239, 0.5745), (-0.1951, -0.9808, 0.5745), (-4.951e-07, -1.0, 0.5745), (0.1951, -0.9808, 0.5745), (0.3827, -0.9239, 0.5745), (0.5556, -0.8315, 0.5745), (0.7071, -0.7071, 0.5745), (0.8315, -0.5556, 0.5745), (0.9239, -0.3827, 0.5745), (0.9808, -0.1951, 0.5745), (1.0, -1.519e-08, 0.5745), (0.9808, 0.1951, 0.5745), (0.9239, 0.3827, 0.5745), (0.8315, 0.5556, 0.5745), (0.7071, 0.7071, 0.5745), (0.5556, 0.8315, 0.5745), (0.3827, 0.9239, 0.5745), (0.1951, 0.9808, 0.5745), (-2.272e-07, 1.0, 0.5745), (-0.1951, 0.9808, 0.5745), (-0.3827, 0.9239, 0.5745), (-0.7071, 0.7071, 0.5745), (-0.5556, 0.8315, 0.5745), (0.1395, 0.7013, 0.8009), (-3.921e-07, 0.715, 0.8009), (0.2736, 0.6606, 0.8009), (0.3972, 0.5945, 0.8009), (0.5056, 0.5056, 0.8009), (0.5945, 0.3972, 0.8009), (0.6606, 0.2736, 0.8009), (0.7013, 0.1395, 0.8009), (0.715, -1.716e-07, 0.8009), (0.7013, -0.1395, 0.8009), (0.6606, -0.2736, 0.8009), (0.5945, -0.3972, 0.8009), (0.5056, -0.5056, 0.8009), (0.3972, -0.5945, 0.8009), (0.2736, -0.6606, 0.8009), (0.1395, -0.7013, 0.8009), (-5.642e-07, -0.715, 0.8009), (-0.1395, -0.7013, 0.8009), (-0.2736, -0.6606, 0.8009), (-0.3972, -0.5945, 0.8009), (-0.5056, -0.5056, 0.8009), (-0.5945, -0.3972, 0.8009), (-0.6606, -0.2736, 0.8009), (-0.7013, -0.1395, 0.8009), (-0.715, 6.017e-07, 0.8009), (-0.7013, 0.1395, 0.8009), (-0.6606, 0.2736, 0.8009), (-0.5945, 0.3972, 0.8009), (-0.5056, 0.5056, 0.8009), (-0.3972, 0.5945, 0.8009), (-0.2736, 0.6606, 0.8009), (-0.1395, 0.7013, 0.8009), (0.1666, 0.8377, 0.8009), (-3.432e-07, 0.8541, 0.8009), (0.3268, 0.7891, 0.8009), (0.4745, 0.7101, 0.8009), (0.6039, 0.6039, 0.8009), (0.7101, 0.4745, 0.8009), (0.7891, 0.3268, 0.8009), (0.8377, 0.1666, 0.8009), (0.8541, -9.77e-08, 0.8009), (0.8377, -0.1666, 0.8009), (0.7891, -0.3268, 0.8009), (0.7101, -0.4745, 0.8009), (0.6039, -0.6039, 0.8009), (0.4745, -0.7101, 0.8009), (0.3268, -0.7891, 0.8009), (0.1666, -0.8377, 0.8009), (-6.064e-07, -0.8541, 0.8009), (-0.1666, -0.8377, 0.8009), (-0.3268, -0.7891, 0.8009), (-0.4745, -0.7101, 0.8009), (-0.6039, -0.6039, 0.8009), (-0.7101, -0.4745, 0.8009), (-0.7891, -0.3268, 0.8009), (-0.8377, -0.1666, 0.8009), (-0.8541, 6.746e-07, 0.8009), (-0.8377, 0.1666, 0.8009), (-0.7891, 0.3268, 0.8009), (-0.7101, 0.4745, 0.8009), (-0.6039, 0.6039, 0.8009), (-0.4745, 0.7101, 0.8009), (-0.3268, 0.7891, 0.8009), (-0.1666, 0.8377, 0.8009), (0.1395, 0.7013, 0.507), (-4.145e-07, 0.715, 0.507), (0.2736, 0.6606, 0.507), (0.3972, 0.5945, 0.507), (0.5056, 0.5056, 0.507), (0.5945, 0.3972, 0.507), (0.6606, 0.2736, 0.507), (0.7013, 0.1395, 0.507), (0.715, -1.744e-07, 0.507), (0.7013, -0.1395, 0.507), (0.6606, -0.2736, 0.507), (0.5945, -0.3972, 0.507), (0.5056, -0.5056, 0.507), (0.3972, -0.5945, 0.507), (0.2736, -0.6606, 0.507), (0.1395, -0.7013, 0.507), (-5.866e-07, -0.715, 0.507), (-0.1395, -0.7013, 0.507), (-0.2736, -0.6606, 0.507), (-0.3972, -0.5945, 0.507), (-0.5056, -0.5056, 0.507), (-0.5945, -0.3972, 0.507), (-0.6606, -0.2736, 0.507), (-0.7013, -0.1395, 0.507), (-0.715, 5.99e-07, 0.507), (-0.7013, 0.1395, 0.507), (-0.6606, 0.2736, 0.507), (-0.5945, 0.3972, 0.507), (-0.5056, 0.5056, 0.507), (-0.3972, 0.5945, 0.507), (-0.2736, 0.6606, 0.507), (-0.1395, 0.7013, 0.507)], [], [(0, 1, 2, 3, 4, 5, 6, 7, 8, 9, 10, 11, 12, 13, 14, 15, 16, 17, 18, 19, 20, 21, 22, 23, 24, 25, 26, 27, 28, 29, 30, 31), (34, 37, 39, 41, 43, 45, 47, 49, 51, 53, 55, 57, 59, 61, 63, 65, 67, 69, 71, 73, 75, 77, 79, 81, 83, 85, 87, 89, 91, 93, 95, 35), (32, 94, 92, 90, 88, 86, 84, 82, 80, 78, 76, 74, 72, 70, 68, 66, 64, 62, 60, 58, 56, 54, 52, 50, 48, 46, 44, 42, 40, 38, 36, 33), (27, 26, 84, 86), (96, 126, 89, 87), (26, 25, 82, 84), (97, 96, 87, 85), (25, 24, 80, 82), (98, 97, 85, 83), (24, 23, 78, 80), (99, 98, 83, 81), (23, 22, 76, 78), (100, 99, 81, 79), (22, 21, 74, 76), (101, 100, 79, 77), (21, 20, 72, 74), (102, 101, 77, 75), (20, 19, 70, 72), (103, 102, 75, 73), (19, 18, 68, 70), (104, 103, 73, 71), (18, 17, 66, 68), (105, 104, 71, 69), (17, 16, 64, 66), (106, 105, 69, 67), (16, 15, 62, 64), (107, 106, 67, 65), (15, 14, 60, 62), (108, 107, 65, 63), (14, 13, 58, 60), (109, 108, 63, 61), (13, 12, 56, 58), (110, 109, 61, 59), (12, 11, 54, 56), (111, 110, 59, 57), (11, 10, 52, 54), (112, 111, 57, 55), (10, 9, 50, 52), (113, 112, 55, 53), (9, 8, 48, 50), (114, 113, 53, 51), (8, 7, 46, 48), (115, 114, 51, 49), (7, 6, 44, 46), (116, 115, 49, 47), (6, 5, 42, 44), (117, 116, 47, 45), (5, 4, 40, 42), (118, 117, 45, 43), (4, 3, 38, 40), (119, 118, 43, 41), (3, 2, 36, 38), (120, 119, 41, 39), (2, 1, 33, 36), (121, 120, 39, 37), (1, 0, 32, 33), (122, 121, 37, 34), (0, 31, 94, 32), (123, 122, 34, 35), (31, 30, 92, 94), (124, 123, 35, 95), (30, 29, 90, 92), (125, 124, 95, 93), (29, 28, 88, 90), (127, 125, 93, 91), (28, 27, 86, 88), (126, 127, 91, 89), (188, 189, 127, 126), (189, 190, 125, 127), (190, 191, 124, 125), (191, 161, 123, 124), (161, 160, 122, 123), (160, 162, 121, 122), (162, 163, 120, 121), (163, 164, 119, 120), (164, 165, 118, 119), (165, 166, 117, 118), (166, 167, 116, 117), (167, 168, 115, 116), (168, 169, 114, 115), (169, 170, 113, 114), (170, 171, 112, 113), (171, 172, 111, 112), (172, 173, 110, 111), (173, 174, 109, 110), (174, 175, 108, 109), (175, 176, 107, 108), (176, 177, 106, 107), (177, 178, 105, 106), (178, 179, 104, 105), (179, 180, 103, 104), (180, 181, 102, 103), (181, 182, 101, 102), (182, 183, 100, 101), (183, 184, 99, 100), (184, 185, 98, 99), (185, 186, 97, 98), (186, 187, 96, 97), (187, 188, 126, 96), (136, 135, 199, 200), (129, 128, 160, 161), (128, 130, 162, 160), (130, 131, 163, 162), (131, 132, 164, 163), (132, 133, 165, 164), (133, 134, 166, 165), (134, 135, 167, 166), (135, 136, 168, 167), (136, 137, 169, 168), (137, 138, 170, 169), (138, 139, 171, 170), (139, 140, 172, 171), (140, 141, 173, 172), (141, 142, 174, 173), (142, 143, 175, 174), (143, 144, 176, 175), (144, 145, 177, 176), (145, 146, 178, 177), (146, 147, 179, 178), (147, 148, 180, 179), (148, 149, 181, 180), (149, 150, 182, 181), (150, 151, 183, 182), (151, 152, 184, 183), (152, 153, 185, 184), (153, 154, 186, 185), (154, 155, 187, 186), (155, 156, 188, 187), (156, 157, 189, 188), (157, 158, 190, 189), (158, 159, 191, 190), (159, 129, 161, 191), (192, 193, 223, 222, 221, 220, 219, 218, 217, 216, 215, 214, 213, 212, 211, 210, 209, 208, 207, 206, 205, 204, 203, 202, 201, 200, 199, 198, 197, 196, 195, 194), (150, 149, 213, 214), (137, 136, 200, 201), (151, 150, 214, 215), (138, 137, 201, 202), (152, 151, 215, 216), (139, 138, 202, 203), (153, 152, 216, 217), (140, 139, 203, 204), (154, 153, 217, 218), (141, 140, 204, 205), (155, 154, 218, 219), (142, 141, 205, 206), (128, 129, 193, 192), (156, 155, 219, 220), (143, 142, 206, 207), (130, 128, 192, 194), (157, 156, 220, 221), (144, 143, 207, 208), (131, 130, 194, 195), (158, 157, 221, 222), (145, 144, 208, 209), (132, 131, 195, 196), (159, 158, 222, 223), (146, 145, 209, 210), (133, 132, 196, 197), (129, 159, 223, 193), (147, 146, 210, 211), (134, 133, 197, 198), (148, 147, 211, 212), (135, 134, 198, 199), (149, 148, 212, 213)])
_k = {(0, 1): 1.0, (160, 161): 1.0, (1, 2): 1.0, (160, 162): 1.0, (2, 3): 1.0, (162, 163): 1.0, (3, 4): 1.0, (163, 164): 1.0, (4, 5): 1.0, (164, 165): 1.0, (5, 6): 1.0, (165, 166): 1.0, (6, 7): 1.0, (166, 167): 1.0, (7, 8): 1.0, (167, 168): 1.0, (8, 9): 1.0, (168, 169): 1.0, (9, 10): 1.0, (169, 170): 1.0, (10, 11): 1.0, (170, 171): 1.0, (11, 12): 1.0, (171, 172): 1.0, (12, 13): 1.0, (172, 173): 1.0, (13, 14): 1.0, (173, 174): 1.0, (14, 15): 1.0, (174, 175): 1.0, (15, 16): 1.0, (175, 176): 1.0, (16, 17): 1.0, (176, 177): 1.0, (17, 18): 1.0, (177, 178): 1.0, (18, 19): 1.0, (178, 179): 1.0, (19, 20): 1.0, (179, 180): 1.0, (20, 21): 1.0, (180, 181): 1.0, (21, 22): 1.0, (181, 182): 1.0, (22, 23): 1.0, (182, 183): 1.0, (23, 24): 1.0, (183, 184): 1.0, (24, 25): 1.0, (184, 185): 1.0, (25, 26): 1.0, (185, 186): 1.0, (26, 27): 1.0, (186, 187): 1.0, (27, 28): 1.0, (187, 188): 1.0, (28, 29): 1.0, (188, 189): 1.0, (29, 30): 1.0, (189, 190): 1.0, (30, 31): 1.0, (190, 191): 1.0, (0, 31): 1.0, (161, 191): 1.0, (32, 33): 1.0, (34, 35): 1.0, (33, 36): 1.0, (34, 37): 1.0, (36, 38): 1.0, (37, 39): 1.0, (38, 40): 1.0, (39, 41): 1.0, (40, 42): 1.0, (41, 43): 1.0, (42, 44): 1.0, (43, 45): 1.0, (44, 46): 1.0, (45, 47): 1.0, (46, 48): 1.0, (47, 49): 1.0, (48, 50): 1.0, (49, 51): 1.0, (50, 52): 1.0, (51, 53): 1.0, (52, 54): 1.0, (53, 55): 1.0, (54, 56): 1.0, (55, 57): 1.0, (56, 58): 1.0, (57, 59): 1.0, (58, 60): 1.0, (59, 61): 1.0, (60, 62): 1.0, (61, 63): 1.0, (62, 64): 1.0, (63, 65): 1.0, (64, 66): 1.0, (65, 67): 1.0, (66, 68): 1.0, (67, 69): 1.0, (68, 70): 1.0, (69, 71): 1.0, (70, 72): 1.0, (71, 73): 1.0, (72, 74): 1.0, (73, 75): 1.0, (74, 76): 1.0, (75, 77): 1.0, (76, 78): 1.0, (77, 79): 1.0, (78, 80): 1.0, (79, 81): 1.0, (80, 82): 1.0, (81, 83): 1.0, (82, 84): 1.0, (83, 85): 1.0, (84, 86): 1.0, (85, 87): 1.0, (86, 88): 1.0, (87, 89): 1.0, (88, 90): 1.0, (89, 91): 1.0, (90, 92): 1.0, (91, 93): 1.0, (92, 94): 1.0, (93, 95): 1.0, (32, 94): 1.0, (35, 95): 1.0, (128, 129): 1.0, (128, 130): 1.0, (130, 131): 1.0, (131, 132): 1.0, (132, 133): 1.0, (133, 134): 1.0, (134, 135): 1.0, (135, 136): 1.0, (136, 137): 1.0, (137, 138): 1.0, (138, 139): 1.0, (139, 140): 1.0, (140, 141): 1.0, (141, 142): 1.0, (142, 143): 1.0, (143, 144): 1.0, (144, 145): 1.0, (145, 146): 1.0, (146, 147): 1.0, (147, 148): 1.0, (148, 149): 1.0, (149, 150): 1.0, (150, 151): 1.0, (151, 152): 1.0, (152, 153): 1.0, (153, 154): 1.0, (154, 155): 1.0, (155, 156): 1.0, (156, 157): 1.0, (157, 158): 1.0, (158, 159): 1.0, (129, 159): 1.0, (192, 193): 1.0, (192, 194): 1.0, (194, 195): 1.0, (195, 196): 1.0, (196, 197): 1.0, (197, 198): 1.0, (198, 199): 1.0, (199, 200): 1.0, (200, 201): 1.0, (201, 202): 1.0, (202, 203): 1.0, (203, 204): 1.0, (204, 205): 1.0, (205, 206): 1.0, (206, 207): 1.0, (207, 208): 1.0, (208, 209): 1.0, (209, 210): 1.0, (210, 211): 1.0, (211, 212): 1.0, (212, 213): 1.0, (213, 214): 1.0, (214, 215): 1.0, (215, 216): 1.0, (216, 217): 1.0, (217, 218): 1.0, (218, 219): 1.0, (219, 220): 1.0, (220, 221): 1.0, (221, 222): 1.0, (222, 223): 1.0, (193, 223): 1.0}
me_cylinder.attributes.new('crease_edge', 'FLOAT', 'EDGE').data.foreach_set('value', [_k.get((min(e.vertices), max(e.vertices)), 0.0) for e in me_cylinder.edges])
_ca = me_cylinder.color_attributes.new('Col', 'BYTE_COLOR', 'CORNER')
_ca.data.foreach_set('color', [1.0, 1.0, 1.0, 1.0, 1.0, 1.0, 1.0, 1.0, 1.0, 1.0, 1.0, 1.0, 1.0, 1.0, 1.0, 1.0, 1.0, 1.0, 1.0, 1.0, 1.0, 1.0, 1.0, 1.0, 1.0, 1.0, 1.0, 1.0, 1.0, 1.0, 1.0, 1.0, 1.0, 1.0, 1.0, 1.0, 1.0, 1.0, 1.0, 1.0, 1.0, 1.0, 1.0, 1.0, 1.0, 1.0, 1.0, 1.0, 1.0, 1.0, 1.0, 1.0, 1.0, 1.0, 1.0, 1.0, 1.0, 1.0, 1.0, 1.0, 1.0, 1.0, 1.0, 1.0, 1.0, 1.0, 1.0, 1.0, 1.0, 1.0, 1.0, 1.0, 1.0, 1.0, 1.0, 1.0, 1.0, 1.0, 1.0, 1.0, 1.0, 1.0, 1.0, 1.0, 1.0, 1.0, 1.0, 1.0, 1.0, 1.0, 1.0, 1.0, 1.0, 1.0, 1.0, 1.0, 1.0, 1.0, 1.0, 1.0, 1.0, 1.0, 1.0, 1.0, 1.0, 1.0, 1.0, 1.0, 1.0, 1.0, 1.0, 1.0, 1.0, 1.0, 1.0, 1.0, 1.0, 1.0, 1.0, 1.0, 1.0, 1.0, 1.0, 1.0, 1.0, 1.0, 1.0, 1.0, 1.0, 1.0, 1.0, 1.0, 1.0, 1.0, 1.0, 1.0, 1.0, 1.0, 1.0, 1.0, 1.0, 1.0, 1.0, 1.0, 1.0, 1.0, 1.0, 1.0, 1.0, 1.0, 1.0, 1.0, 1.0, 1.0, 1.0, 1.0, 1.0, 1.0, 1.0, 1.0, 1.0, 1.0, 1.0, 1.0, 1.0, 1.0, 1.0, 1.0, 1.0, 1.0, 1.0, 1.0, 1.0, 1.0, 1.0, 1.0, 1.0, 1.0, 1.0, 1.0, 1.0, 1.0, 1.0, 1.0, 1.0, 1.0, 1.0, 1.0, 1.0, 1.0, 1.0, 1.0, 1.0, 1.0, 1.0, 1.0, 1.0, 1.0, 1.0, 1.0, 1.0, 1.0, 1.0, 1.0, 1.0, 1.0, 1.0, 1.0, 1.0, 1.0, 1.0, 1.0, 1.0, 1.0, 1.0, 1.0, 1.0, 1.0, 1.0, 1.0, 1.0, 1.0, 1.0, 1.0, 1.0, 1.0, 1.0, 1.0, 1.0, 1.0, 1.0, 1.0, 1.0, 1.0, 1.0, 1.0, 1.0, 1.0, 1.0, 1.0, 1.0, 1.0, 1.0, 1.0, 1.0, 1.0, 1.0, 1.0, 1.0, 1.0, 1.0, 1.0, 1.0, 1.0, 1.0, 1.0, 1.0, 1.0, 1.0, 1.0, 1.0, 1.0, 1.0, 1.0, 1.0, 1.0, 1.0, 1.0, 1.0, 1.0, 1.0, 1.0, 1.0, 1.0, 1.0, 1.0, 1.0, 1.0, 1.0, 1.0, 1.0, 1.0, 1.0, 1.0, 1.0, 1.0, 1.0, 1.0, 1.0, 1.0, 1.0, 1.0, 1.0, 1.0, 1.0, 1.0, 1.0, 1.0, 1.0, 1.0, 1.0, 1.0, 1.0, 1.0, 1.0, 1.0, 1.0, 1.0, 1.0, 1.0, 1.0, 1.0, 1.0, 1.0, 1.0, 1.0, 1.0, 1.0, 1.0, 1.0, 1.0, 1.0, 1.0, 1.0, 1.0, 1.0, 1.0, 1.0, 1.0, 1.0, 1.0, 1.0, 1.0, 1.0, 1.0, 1.0, 1.0, 1.0, 1.0, 1.0, 1.0, 1.0, 1.0, 1.0, 1.0, 1.0, 1.0, 1.0, 1.0, 1.0, 1.0, 1.0, 1.0, 1.0, 1.0, 1.0, 1.0, 1.0, 1.0, 1.0, 1.0, 1.0, 1.0, 1.0, 1.0, 1.0, 1.0, 1.0, 1.0, 1.0, 1.0, 1.0, 1.0, 1.0, 1.0, 1.0, 1.0, 1.0, 1.0, 1.0, 1.0, 1.0, 1.0, 1.0, 1.0, 1.0, 1.0, 1.0, 1.0, 1.0, 1.0, 1.0, 1.0, 1.0, 1.0, 1.0, 1.0, 1.0, 1.0, 1.0, 1.0, 1.0, 1.0, 1.0, 1.0, 1.0, 1.0, 1.0, 1.0, 1.0, 1.0, 1.0, 1.0, 1.0, 1.0, 1.0, 1.0, 1.0, 1.0, 1.0, 1.0, 1.0, 1.0, 1.0, 1.0, 1.0, 1.0, 1.0, 1.0, 1.0, 1.0, 1.0, 1.0, 1.0, 1.0, 1.0, 1.0, 1.0, 1.0, 1.0, 1.0, 1.0, 1.0, 1.0, 1.0, 1.0, 1.0, 1.0, 1.0, 1.0, 1.0, 1.0, 1.0, 1.0, 1.0, 1.0, 1.0, 1.0, 1.0, 1.0, 1.0, 1.0, 1.0, 1.0, 1.0, 1.0, 1.0, 1.0, 1.0, 1.0, 1.0, 1.0, 1.0, 1.0, 1.0, 1.0, 1.0, 1.0, 1.0, 1.0, 1.0, 1.0, 1.0, 1.0, 1.0, 1.0, 1.0, 1.0, 1.0, 1.0, 1.0, 1.0, 1.0, 1.0, 1.0, 1.0, 1.0, 1.0, 1.0, 1.0, 1.0, 1.0, 1.0, 1.0, 1.0, 1.0, 1.0, 1.0, 1.0, 1.0, 1.0, 1.0, 1.0, 1.0, 1.0, 1.0, 1.0, 1.0, 1.0, 1.0, 1.0, 1.0, 1.0, 1.0, 1.0, 1.0, 1.0, 1.0, 1.0, 1.0, 1.0, 1.0, 1.0, 1.0, 1.0, 1.0, 1.0, 1.0, 1.0, 1.0, 1.0, 1.0, 1.0, 1.0, 1.0, 1.0, 1.0, 1.0, 1.0, 1.0, 1.0, 1.0, 1.0, 1.0, 1.0, 1.0, 1.0, 1.0, 1.0, 1.0, 1.0, 1.0, 1.0, 1.0, 1.0, 1.0, 1.0, 1.0, 1.0, 1.0, 1.0, 1.0, 1.0, 1.0, 1.0, 1.0, 1.0, 1.0, 1.0, 1.0, 1.0, 1.0, 1.0, 1.0, 1.0, 1.0, 1.0, 1.0, 1.0, 1.0, 1.0, 1.0, 1.0, 1.0, 1.0, 1.0, 1.0, 1.0, 1.0, 1.0, 1.0, 1.0, 1.0, 1.0, 1.0, 1.0, 1.0, 1.0, 1.0, 1.0, 1.0, 1.0, 1.0, 1.0, 1.0, 1.0, 1.0, 1.0, 1.0, 1.0, 1.0, 1.0, 1.0, 1.0, 1.0, 1.0, 1.0, 1.0, 1.0, 1.0, 1.0, 1.0, 1.0, 1.0, 1.0, 1.0, 1.0, 1.0, 1.0, 1.0, 1.0, 1.0, 1.0, 1.0, 1.0, 1.0, 1.0, 1.0, 1.0, 1.0, 1.0, 1.0, 1.0, 1.0, 1.0, 1.0, 1.0, 1.0, 1.0, 1.0, 1.0, 1.0, 1.0, 1.0, 1.0, 1.0, 1.0, 1.0, 1.0, 1.0, 1.0, 1.0, 1.0, 1.0, 1.0, 1.0, 1.0, 1.0, 1.0, 1.0, 1.0, 1.0, 1.0, 1.0, 1.0, 1.0, 1.0, 1.0, 1.0, 1.0, 1.0, 1.0, 1.0, 1.0, 1.0, 1.0, 1.0, 1.0, 1.0, 1.0, 1.0, 1.0, 1.0, 1.0, 1.0, 1.0, 1.0, 1.0, 1.0, 1.0, 1.0, 1.0, 1.0, 1.0, 1.0, 1.0, 1.0, 1.0, 1.0, 1.0, 1.0, 1.0, 1.0, 1.0, 1.0, 1.0, 1.0, 1.0, 1.0, 1.0, 1.0, 1.0, 1.0, 1.0, 1.0, 1.0, 1.0, 1.0, 1.0, 1.0, 1.0, 1.0, 1.0, 1.0, 1.0, 1.0, 1.0, 1.0, 1.0, 1.0, 1.0, 1.0, 1.0, 1.0, 1.0, 1.0, 1.0, 1.0, 1.0, 1.0, 1.0, 1.0, 1.0, 1.0, 1.0, 1.0, 1.0, 1.0, 1.0, 1.0, 1.0, 1.0, 1.0, 1.0, 1.0, 1.0, 1.0, 1.0, 1.0, 1.0, 1.0, 1.0, 1.0, 1.0, 1.0, 1.0, 1.0, 1.0, 1.0, 1.0, 1.0, 1.0, 1.0, 1.0, 1.0, 1.0, 1.0, 1.0, 1.0, 1.0, 1.0, 1.0, 1.0, 1.0, 1.0, 1.0, 1.0, 1.0, 1.0, 1.0, 1.0, 1.0, 1.0, 1.0, 1.0, 1.0, 1.0, 1.0, 1.0, 1.0, 1.0, 1.0, 1.0, 1.0, 1.0, 1.0, 1.0, 1.0, 1.0, 1.0, 1.0, 1.0, 1.0, 1.0, 1.0, 1.0, 1.0, 1.0, 1.0, 1.0, 1.0, 1.0, 1.0, 1.0, 1.0, 1.0, 1.0, 1.0, 1.0, 1.0, 1.0, 1.0, 1.0, 1.0, 1.0, 1.0, 1.0, 1.0, 1.0, 1.0, 1.0, 1.0, 1.0, 1.0, 1.0, 1.0, 1.0, 1.0, 1.0, 1.0, 1.0, 1.0, 1.0, 1.0, 1.0, 1.0, 1.0, 1.0, 1.0, 1.0, 1.0, 1.0, 1.0, 1.0, 1.0, 1.0, 1.0, 1.0, 1.0, 1.0, 1.0, 1.0, 1.0, 1.0, 1.0, 1.0, 1.0, 1.0, 1.0, 1.0, 1.0, 1.0, 1.0, 1.0, 1.0, 1.0, 1.0, 1.0, 1.0, 1.0, 1.0, 1.0, 1.0, 1.0, 1.0, 1.0, 1.0, 1.0, 1.0, 1.0, 1.0, 1.0, 1.0, 1.0, 1.0, 1.0, 1.0, 1.0, 1.0, 1.0, 1.0, 1.0, 1.0, 1.0, 1.0, 1.0, 1.0, 1.0, 1.0, 1.0, 1.0, 1.0, 1.0, 1.0, 1.0, 1.0, 1.0, 1.0, 1.0, 1.0, 1.0, 1.0, 1.0, 1.0, 1.0, 1.0, 1.0, 1.0, 1.0, 1.0, 1.0, 1.0, 1.0, 1.0, 1.0, 1.0, 1.0, 1.0, 1.0, 1.0, 1.0, 1.0, 1.0, 1.0, 1.0, 1.0, 1.0, 1.0, 1.0, 1.0, 1.0, 1.0, 1.0, 1.0, 1.0, 1.0, 1.0, 1.0, 1.0, 1.0, 1.0, 1.0, 1.0, 1.0, 1.0, 1.0, 1.0, 1.0, 1.0, 1.0, 1.0, 1.0, 1.0, 1.0, 1.0, 1.0, 1.0, 1.0, 1.0, 1.0, 1.0, 1.0, 1.0, 1.0, 1.0, 1.0, 1.0, 1.0, 1.0, 1.0, 1.0, 1.0, 1.0, 1.0, 1.0, 1.0, 1.0, 1.0, 1.0, 1.0, 1.0, 1.0, 1.0, 1.0, 1.0, 1.0, 1.0, 1.0, 1.0, 1.0, 1.0, 1.0, 1.0, 1.0, 1.0, 1.0, 1.0, 1.0, 1.0, 1.0, 1.0, 1.0, 1.0, 1.0, 1.0, 1.0, 1.0, 1.0, 1.0, 1.0, 1.0, 1.0, 1.0, 1.0, 1.0, 1.0, 1.0, 1.0, 1.0, 1.0, 1.0, 1.0, 1.0, 1.0, 1.0, 1.0, 1.0, 1.0, 1.0, 1.0, 1.0, 1.0, 1.0, 1.0, 1.0, 1.0, 1.0, 1.0, 1.0, 1.0, 1.0, 1.0, 1.0, 1.0, 1.0, 1.0, 1.0, 1.0, 1.0, 1.0, 1.0, 1.0, 1.0, 1.0, 1.0, 1.0, 1.0, 1.0, 1.0, 1.0, 1.0, 1.0, 1.0, 1.0, 1.0, 1.0, 1.0, 1.0, 1.0, 1.0, 1.0, 1.0, 1.0, 1.0, 1.0, 1.0, 1.0, 1.0, 1.0, 1.0, 1.0, 1.0, 1.0, 1.0, 1.0, 1.0, 1.0, 1.0, 1.0, 1.0, 1.0, 1.0, 1.0, 1.0, 1.0, 1.0, 1.0, 1.0, 1.0, 1.0, 1.0, 1.0, 1.0, 1.0, 1.0, 1.0, 1.0, 1.0, 1.0, 1.0, 1.0, 1.0, 1.0, 1.0, 1.0, 1.0, 1.0, 1.0, 1.0, 1.0, 1.0, 1.0, 1.0, 1.0, 1.0, 1.0, 1.0, 1.0, 1.0, 1.0, 1.0, 1.0, 1.0, 1.0, 1.0, 1.0, 1.0, 1.0, 1.0, 1.0, 1.0, 1.0, 1.0, 1.0, 1.0, 1.0, 1.0, 1.0, 1.0, 1.0, 1.0, 1.0, 1.0, 1.0, 1.0, 1.0, 1.0, 1.0, 1.0, 1.0, 1.0, 1.0, 1.0, 1.0, 1.0, 1.0, 1.0, 1.0, 1.0, 1.0, 1.0, 1.0, 1.0, 1.0, 1.0, 1.0, 1.0, 1.0, 1.0, 1.0, 1.0, 1.0, 1.0, 1.0, 1.0, 1.0, 1.0, 1.0, 1.0, 1.0, 1.0, 1.0, 1.0, 1.0, 1.0, 1.0, 1.0, 1.0, 1.0, 1.0, 1.0, 1.0, 1.0, 1.0, 1.0, 1.0, 1.0, 1.0, 1.0, 1.0, 1.0, 1.0, 1.0, 1.0, 1.0, 1.0, 1.0, 1.0, 1.0, 1.0, 1.0, 1.0, 1.0, 1.0, 1.0, 1.0, 1.0, 1.0, 1.0, 1.0, 1.0, 1.0, 1.0, 1.0, 1.0, 1.0, 1.0, 1.0, 1.0, 1.0, 1.0, 1.0, 1.0, 1.0, 1.0, 1.0, 1.0, 1.0, 1.0, 1.0, 1.0, 1.0, 1.0, 1.0, 1.0, 1.0, 1.0, 1.0, 1.0, 1.0, 1.0, 1.0, 1.0, 1.0, 1.0, 1.0, 1.0, 1.0, 1.0, 1.0, 1.0, 1.0, 1.0, 1.0, 1.0, 1.0, 1.0, 1.0, 1.0, 1.0, 1.0, 1.0, 1.0, 1.0, 1.0, 1.0, 1.0, 1.0, 1.0, 1.0, 1.0, 1.0, 1.0, 1.0, 1.0, 1.0, 1.0, 1.0, 1.0, 1.0, 1.0, 1.0, 1.0, 1.0, 1.0, 1.0, 1.0, 1.0, 1.0, 1.0, 1.0, 1.0, 1.0, 1.0, 1.0, 1.0, 1.0, 1.0, 1.0, 1.0, 1.0, 1.0, 1.0, 1.0, 1.0, 1.0, 1.0, 1.0, 1.0, 1.0, 1.0, 1.0, 1.0, 1.0, 1.0, 1.0, 1.0, 1.0, 1.0, 1.0, 1.0, 1.0, 1.0, 1.0, 1.0, 1.0, 1.0, 1.0, 1.0, 1.0, 1.0, 1.0, 1.0, 1.0, 1.0, 1.0, 1.0, 1.0, 1.0, 1.0, 1.0, 1.0, 1.0, 1.0, 1.0, 1.0, 1.0, 1.0, 1.0, 1.0, 1.0, 1.0, 1.0, 1.0, 1.0, 1.0, 1.0, 1.0, 1.0, 1.0, 1.0, 1.0, 1.0, 1.0, 1.0, 1.0, 1.0, 1.0, 1.0, 1.0, 1.0, 1.0, 1.0, 1.0, 1.0, 1.0, 1.0, 1.0, 1.0, 1.0, 1.0, 1.0, 1.0, 1.0, 1.0, 1.0, 1.0, 1.0, 1.0, 1.0, 1.0, 1.0, 1.0, 1.0, 1.0, 1.0, 1.0, 1.0, 1.0, 1.0, 1.0, 1.0, 1.0, 1.0, 1.0, 1.0, 1.0, 1.0, 1.0, 1.0, 1.0, 1.0, 1.0, 1.0, 1.0, 1.0, 1.0, 1.0, 1.0, 1.0, 1.0, 1.0, 1.0, 1.0, 1.0, 1.0, 1.0, 1.0, 1.0, 1.0, 1.0, 1.0, 1.0, 1.0, 1.0, 1.0, 1.0, 1.0, 1.0, 1.0, 1.0, 1.0, 1.0, 1.0, 1.0, 1.0, 1.0, 1.0, 1.0, 1.0, 1.0, 1.0, 1.0, 1.0, 1.0, 1.0, 1.0, 1.0, 1.0, 1.0, 1.0, 1.0, 1.0, 1.0, 1.0, 1.0, 1.0, 1.0, 1.0, 1.0, 1.0, 1.0, 1.0, 1.0, 1.0, 1.0, 1.0, 1.0, 1.0, 1.0, 1.0, 1.0, 1.0, 1.0, 1.0, 1.0, 1.0, 1.0, 1.0, 1.0, 1.0, 1.0, 1.0, 1.0, 1.0, 1.0, 1.0, 1.0, 1.0, 1.0, 1.0, 1.0, 1.0, 1.0, 1.0, 1.0, 1.0, 1.0, 1.0, 1.0, 1.0, 1.0, 1.0, 1.0, 1.0, 1.0, 1.0, 1.0, 1.0, 1.0, 1.0, 1.0, 1.0, 1.0, 1.0, 1.0, 1.0, 1.0, 1.0, 1.0, 1.0, 1.0, 1.0, 1.0, 1.0, 1.0, 1.0, 1.0, 1.0, 1.0, 1.0, 1.0, 1.0, 1.0, 1.0, 1.0, 1.0, 1.0, 1.0, 1.0, 1.0, 1.0, 1.0, 1.0, 1.0, 1.0, 1.0, 1.0, 1.0, 1.0, 1.0, 1.0, 1.0, 1.0, 1.0, 1.0, 1.0, 1.0, 1.0, 1.0, 1.0, 1.0, 1.0, 1.0, 1.0, 1.0, 1.0, 1.0, 1.0, 1.0, 1.0, 1.0, 1.0, 1.0, 1.0, 1.0, 1.0, 1.0, 1.0, 1.0, 1.0, 1.0, 1.0, 1.0, 1.0, 1.0, 1.0, 1.0, 1.0, 1.0, 1.0, 1.0, 1.0, 1.0, 1.0, 1.0, 1.0, 1.0, 1.0, 1.0, 1.0, 1.0, 1.0, 1.0, 1.0, 1.0, 1.0, 1.0, 1.0, 1.0, 1.0, 1.0, 1.0, 1.0, 1.0, 1.0, 1.0, 1.0, 1.0, 1.0, 1.0, 1.0, 1.0, 1.0, 1.0, 1.0, 1.0, 1.0, 1.0, 1.0, 1.0, 1.0, 1.0, 1.0, 1.0, 1.0, 1.0, 1.0, 1.0, 1.0, 1.0, 1.0, 1.0, 1.0, 1.0, 1.0, 1.0, 1.0, 1.0, 1.0, 1.0, 1.0, 1.0, 1.0, 1.0, 1.0, 1.0, 1.0, 1.0, 1.0, 1.0, 1.0, 1.0, 1.0, 1.0, 1.0, 1.0, 1.0, 1.0, 1.0, 1.0, 1.0, 1.0, 1.0, 1.0, 1.0, 1.0, 1.0, 1.0, 1.0, 1.0, 1.0, 1.0, 1.0, 1.0, 1.0, 1.0, 1.0, 1.0, 1.0, 1.0, 1.0, 1.0, 1.0, 1.0, 1.0, 1.0, 1.0, 1.0, 1.0, 1.0, 1.0, 1.0, 1.0, 1.0, 1.0, 1.0, 1.0, 1.0, 1.0, 1.0, 1.0, 1.0, 1.0, 1.0, 1.0, 1.0, 1.0, 1.0, 1.0, 1.0, 1.0, 1.0, 1.0, 1.0, 1.0, 1.0, 1.0, 1.0, 1.0, 1.0, 1.0, 1.0, 1.0, 1.0, 1.0, 1.0, 1.0, 1.0, 1.0, 1.0, 1.0, 1.0, 1.0, 1.0, 1.0, 1.0, 1.0, 1.0, 1.0, 1.0, 1.0, 1.0, 1.0, 1.0, 1.0, 1.0, 1.0, 1.0, 1.0, 1.0, 1.0, 1.0, 1.0, 1.0, 1.0, 1.0, 1.0, 1.0, 1.0, 1.0, 1.0, 1.0, 1.0, 1.0, 1.0, 1.0, 1.0, 1.0, 1.0, 1.0, 1.0, 1.0, 1.0, 1.0, 1.0, 1.0, 1.0, 1.0, 1.0, 1.0, 1.0, 1.0, 1.0, 1.0, 1.0, 1.0, 1.0, 1.0, 1.0, 1.0, 1.0, 1.0, 1.0, 1.0, 1.0, 1.0, 1.0, 1.0, 1.0, 1.0, 1.0, 1.0, 1.0, 1.0, 1.0, 1.0, 1.0, 1.0, 1.0, 1.0, 1.0, 1.0, 1.0, 1.0, 1.0, 1.0, 1.0, 1.0, 1.0, 1.0, 1.0, 1.0, 1.0, 1.0, 1.0, 1.0, 1.0, 1.0, 1.0, 1.0, 1.0, 1.0, 1.0, 1.0, 1.0, 1.0, 1.0, 1.0, 1.0, 1.0, 1.0, 1.0, 1.0, 1.0, 1.0, 1.0, 1.0, 1.0, 1.0, 1.0, 1.0, 1.0, 1.0, 1.0, 1.0, 1.0, 1.0, 1.0, 1.0, 1.0, 1.0, 1.0, 1.0, 1.0, 1.0, 1.0, 1.0, 1.0, 1.0, 1.0, 1.0, 1.0, 1.0, 1.0, 1.0, 1.0, 1.0, 1.0, 1.0, 1.0, 1.0, 1.0, 1.0, 1.0, 1.0, 1.0, 1.0, 1.0, 1.0, 1.0, 1.0, 1.0, 1.0, 1.0, 1.0, 1.0, 1.0, 1.0, 1.0, 1.0, 1.0, 1.0, 1.0, 1.0, 1.0, 1.0, 1.0, 1.0, 1.0, 1.0, 1.0, 1.0, 1.0, 1.0, 1.0, 1.0, 1.0, 1.0, 1.0, 1.0, 1.0, 1.0, 1.0, 1.0, 1.0, 1.0, 1.0, 1.0, 1.0, 1.0, 1.0, 1.0, 1.0, 1.0, 1.0, 1.0, 1.0, 1.0, 1.0, 1.0, 1.0, 1.0, 1.0, 1.0, 1.0, 1.0, 1.0, 1.0, 1.0, 1.0, 1.0, 1.0, 1.0, 1.0, 1.0, 1.0, 1.0, 1.0, 1.0, 1.0, 1.0, 1.0, 1.0, 1.0, 1.0, 1.0, 1.0, 1.0, 1.0, 1.0, 1.0, 1.0, 1.0, 1.0, 1.0, 1.0, 1.0, 1.0, 1.0, 1.0, 1.0, 1.0, 1.0, 1.0, 1.0, 1.0, 1.0, 1.0, 1.0, 1.0, 1.0, 1.0, 1.0, 1.0, 1.0, 1.0, 1.0, 1.0, 1.0, 1.0, 1.0, 1.0, 1.0, 1.0, 1.0, 1.0, 1.0, 1.0, 1.0, 1.0, 1.0, 1.0, 1.0, 1.0, 1.0, 1.0, 1.0, 1.0, 1.0, 1.0, 1.0, 1.0, 1.0, 1.0, 1.0, 1.0, 1.0, 1.0, 1.0, 1.0, 1.0, 1.0, 1.0, 1.0, 1.0, 1.0, 1.0, 1.0, 1.0, 1.0, 1.0, 1.0, 1.0, 1.0, 1.0, 1.0, 1.0, 1.0, 1.0, 1.0, 1.0, 1.0, 1.0, 1.0, 1.0, 1.0, 1.0, 1.0, 1.0, 1.0, 1.0, 1.0, 1.0, 1.0, 1.0, 1.0, 1.0, 1.0, 1.0, 1.0, 1.0, 1.0, 1.0, 1.0, 1.0, 1.0, 1.0, 1.0, 1.0, 1.0, 1.0, 1.0, 1.0, 1.0, 1.0, 1.0, 1.0, 1.0, 1.0, 1.0, 1.0, 1.0, 1.0, 1.0, 1.0, 1.0, 1.0, 1.0, 1.0, 1.0, 1.0, 1.0, 1.0, 1.0, 1.0, 1.0, 1.0, 1.0, 1.0, 1.0, 1.0, 1.0, 1.0, 1.0, 1.0, 1.0, 1.0, 1.0, 1.0, 1.0, 1.0, 1.0, 1.0, 1.0, 1.0, 1.0, 1.0, 1.0, 1.0, 1.0, 1.0, 1.0, 1.0, 1.0, 1.0, 1.0, 1.0, 1.0, 1.0, 1.0, 1.0, 1.0, 1.0, 1.0, 1.0, 1.0, 1.0, 1.0, 1.0, 1.0, 1.0, 1.0, 1.0, 1.0, 1.0, 1.0, 1.0, 1.0, 1.0, 1.0, 1.0, 1.0, 1.0, 1.0, 1.0, 1.0, 1.0, 1.0, 1.0, 1.0, 1.0, 1.0, 1.0, 1.0, 1.0, 1.0, 1.0, 1.0, 1.0, 1.0, 1.0, 1.0, 1.0, 1.0, 1.0, 1.0, 1.0, 1.0, 1.0, 1.0, 1.0, 1.0, 1.0, 1.0, 1.0, 1.0, 1.0, 1.0, 1.0, 1.0, 1.0, 1.0, 1.0, 1.0, 1.0, 1.0, 1.0, 1.0, 1.0, 1.0, 1.0, 1.0, 1.0, 1.0, 1.0, 1.0, 1.0, 1.0, 1.0, 1.0, 1.0, 1.0, 1.0, 1.0, 1.0, 1.0, 1.0, 1.0, 1.0, 1.0, 1.0, 1.0, 1.0, 1.0, 1.0, 1.0, 1.0, 1.0, 1.0, 1.0, 1.0, 1.0, 1.0, 1.0, 1.0, 1.0, 1.0, 1.0, 1.0, 1.0, 1.0, 1.0, 1.0, 1.0, 1.0, 1.0, 1.0, 1.0, 1.0, 1.0, 1.0, 1.0, 1.0, 1.0, 1.0, 1.0, 1.0, 1.0, 1.0, 1.0, 1.0, 1.0, 1.0, 1.0, 1.0, 1.0, 1.0, 1.0, 1.0, 1.0, 1.0, 1.0, 1.0, 1.0, 1.0, 1.0, 1.0, 1.0, 1.0, 1.0, 1.0, 1.0, 1.0, 1.0, 1.0, 1.0, 1.0, 1.0, 1.0, 1.0, 1.0, 1.0, 1.0, 1.0, 1.0, 1.0, 1.0, 1.0, 1.0, 1.0, 1.0, 1.0, 1.0, 1.0, 1.0, 1.0, 1.0, 1.0, 1.0, 1.0, 1.0, 1.0, 1.0, 1.0, 1.0, 1.0, 1.0, 1.0, 1.0, 1.0, 1.0, 1.0, 1.0, 1.0, 1.0, 1.0, 1.0, 1.0, 1.0, 1.0, 1.0, 1.0, 1.0, 1.0, 1.0, 1.0, 1.0, 1.0, 1.0, 1.0, 1.0, 1.0, 1.0, 1.0, 1.0, 1.0, 1.0, 1.0, 1.0, 1.0, 1.0, 1.0, 1.0, 1.0, 1.0, 1.0, 1.0, 1.0, 1.0, 1.0, 1.0, 1.0, 1.0, 1.0, 1.0, 1.0, 1.0, 1.0, 1.0, 1.0, 1.0, 1.0, 1.0, 1.0, 1.0, 1.0, 1.0, 1.0, 1.0, 1.0, 1.0, 1.0, 1.0, 1.0, 1.0, 1.0, 1.0, 1.0, 1.0, 1.0, 1.0, 1.0, 1.0, 1.0, 1.0, 1.0, 1.0, 1.0, 1.0, 1.0, 1.0, 1.0, 1.0, 1.0, 1.0, 1.0, 1.0, 1.0, 1.0, 1.0, 1.0, 1.0, 1.0, 1.0, 1.0, 1.0, 1.0, 1.0, 1.0, 1.0, 1.0, 1.0, 1.0, 1.0, 1.0, 1.0, 1.0, 1.0, 1.0, 1.0, 1.0, 1.0, 1.0, 1.0, 1.0, 1.0, 1.0, 1.0, 1.0, 1.0, 1.0, 1.0, 1.0, 1.0, 1.0, 1.0, 1.0, 1.0, 1.0, 1.0, 1.0, 1.0, 1.0, 1.0, 1.0, 1.0, 1.0, 1.0, 1.0, 1.0, 1.0, 1.0, 1.0, 1.0, 1.0, 1.0, 1.0, 1.0, 1.0, 1.0, 1.0, 1.0, 1.0, 1.0, 1.0, 1.0, 1.0, 1.0, 1.0, 1.0, 1.0, 1.0, 1.0, 1.0, 1.0, 1.0, 1.0, 1.0, 1.0, 1.0, 1.0, 1.0, 1.0, 1.0, 1.0, 1.0, 1.0, 1.0, 1.0, 1.0, 1.0, 1.0, 1.0, 1.0, 1.0, 1.0, 1.0, 1.0, 1.0, 1.0, 1.0, 1.0, 1.0, 1.0, 1.0, 1.0, 1.0, 1.0, 1.0, 1.0, 1.0, 1.0, 1.0, 1.0, 1.0, 1.0, 1.0, 1.0, 1.0, 1.0, 1.0, 1.0, 1.0, 1.0, 1.0, 1.0, 1.0, 1.0, 1.0, 1.0, 1.0, 1.0, 1.0, 1.0, 1.0, 1.0, 1.0, 1.0, 1.0, 1.0, 1.0, 1.0, 1.0, 1.0, 1.0, 1.0, 1.0, 1.0, 1.0, 1.0, 1.0, 1.0, 1.0, 1.0, 1.0, 1.0, 1.0, 1.0, 1.0, 1.0, 1.0, 1.0, 1.0, 1.0, 1.0, 1.0, 1.0, 1.0, 1.0, 1.0, 1.0, 1.0, 1.0, 1.0, 1.0, 1.0, 1.0, 1.0, 1.0, 1.0, 1.0, 1.0, 1.0, 1.0, 1.0, 1.0, 1.0, 1.0, 1.0, 1.0, 1.0, 1.0, 1.0, 1.0, 1.0, 1.0, 1.0, 1.0, 1.0, 1.0, 1.0, 1.0, 1.0, 1.0, 1.0, 1.0, 1.0, 1.0, 1.0, 1.0, 1.0, 1.0, 1.0, 1.0, 1.0, 1.0, 1.0, 1.0, 1.0, 1.0, 1.0, 1.0, 1.0, 1.0, 1.0, 1.0, 1.0, 1.0, 1.0, 1.0, 1.0, 1.0, 1.0, 1.0, 1.0, 1.0, 1.0, 1.0, 1.0, 1.0, 1.0, 1.0, 1.0, 1.0, 1.0, 1.0, 1.0, 1.0, 1.0, 1.0, 1.0, 1.0, 1.0, 1.0, 1.0, 1.0, 1.0, 1.0, 1.0, 1.0, 1.0, 1.0, 1.0, 1.0, 1.0, 1.0, 1.0, 1.0, 1.0, 1.0, 1.0, 1.0, 1.0, 1.0, 1.0, 1.0, 1.0, 1.0, 1.0, 1.0, 1.0, 1.0, 1.0, 1.0, 1.0, 1.0, 1.0, 1.0, 1.0, 1.0, 1.0, 1.0, 1.0, 1.0, 1.0, 1.0, 1.0, 1.0, 1.0, 1.0, 1.0, 1.0, 1.0, 1.0, 1.0, 1.0, 1.0, 1.0, 1.0, 1.0, 1.0, 1.0, 1.0, 1.0, 1.0, 1.0, 1.0, 1.0, 1.0, 1.0, 1.0, 1.0, 1.0, 1.0, 1.0, 1.0, 1.0, 1.0, 1.0, 1.0, 1.0, 1.0, 1.0, 1.0, 1.0, 1.0, 1.0, 1.0, 1.0, 1.0, 1.0, 1.0, 1.0, 1.0, 1.0, 1.0, 1.0, 1.0, 1.0, 1.0, 1.0, 1.0, 1.0, 1.0, 1.0, 1.0, 1.0, 1.0, 1.0, 1.0, 1.0, 1.0, 1.0, 1.0, 1.0, 1.0, 1.0, 1.0, 1.0, 1.0, 1.0, 1.0, 1.0, 1.0, 1.0, 1.0, 1.0, 1.0, 1.0, 1.0, 1.0, 1.0, 1.0, 1.0, 1.0, 1.0, 1.0, 1.0, 1.0, 1.0, 1.0, 1.0, 1.0, 1.0, 1.0, 1.0, 1.0, 1.0, 1.0, 1.0, 1.0, 1.0, 1.0, 1.0, 1.0, 1.0, 1.0, 1.0, 1.0, 1.0, 1.0, 1.0, 1.0, 1.0, 1.0, 1.0, 1.0, 1.0, 1.0, 1.0, 1.0, 1.0, 1.0, 1.0, 1.0, 1.0, 1.0, 1.0, 1.0, 1.0, 1.0, 1.0, 1.0, 1.0, 1.0, 1.0, 1.0, 1.0, 1.0, 1.0, 1.0, 1.0, 1.0, 1.0, 1.0, 1.0, 1.0, 1.0, 1.0, 1.0, 1.0, 1.0, 1.0, 1.0, 1.0, 1.0, 1.0, 1.0, 1.0, 1.0, 1.0, 1.0, 1.0, 1.0, 1.0, 1.0, 1.0, 1.0, 1.0, 1.0, 1.0, 1.0, 1.0, 1.0, 1.0, 1.0, 1.0, 1.0, 1.0, 1.0, 1.0, 1.0, 1.0, 1.0, 1.0, 1.0, 1.0, 1.0, 1.0, 1.0, 1.0, 1.0, 1.0, 1.0, 1.0, 1.0, 1.0, 1.0, 1.0, 1.0, 1.0, 1.0, 1.0, 1.0, 1.0, 1.0, 1.0, 1.0, 1.0, 1.0, 1.0, 1.0, 1.0, 1.0, 1.0, 1.0, 1.0, 1.0, 1.0, 1.0, 1.0, 1.0, 1.0, 1.0, 1.0, 1.0, 1.0, 1.0, 1.0, 1.0, 1.0, 1.0, 1.0, 1.0, 1.0, 1.0, 1.0, 1.0, 1.0, 1.0, 1.0, 1.0, 1.0, 1.0, 1.0, 1.0, 1.0, 1.0, 1.0, 1.0, 1.0, 1.0, 1.0, 1.0, 1.0, 1.0, 1.0, 1.0, 1.0, 1.0, 1.0])
me_cylinder.materials.append(mat_material_005)
me_cylinder.use_remesh_preserve_volume = False
me_cylinder.use_remesh_preserve_attributes = False
me_cylinder.use_mirror_vertex_groups = False
me_cylinder.update()
me_cube = bpy.data.meshes.new('Cube')
me_cube.from_pydata([(-0.3694, -0.1625, -3.244), (-0.3694, 0.8131, 1.056), (-0.3694, 0.723, -2.165), (-0.3694, 0.9609, 0.7733), (0.3711, -0.1625, -3.244), (0.3711, 0.8131, 1.056), (0.3711, 0.723, -2.165), (0.3711, 0.9609, 0.7733), (-0.3654, -0.7858, 0.4583), (-0.3694, -0.4698, 0.8425), (0.3711, -0.4698, 0.8425), (0.3751, -0.7858, 0.4583)], [], [(2, 3, 7, 6), (5, 1, 9, 10), (2, 6, 4, 0), (7, 3, 1, 5), (11, 10, 9, 8), (6, 7, 5, 10, 11, 4), (0, 4, 11, 8), (3, 2, 0, 8, 9, 1)])
_k = {(0, 2): 0.33333, (1, 3): 0.33333, (2, 3): 0.33333, (2, 6): 0.33333, (3, 7): 0.33333, (6, 7): 0.33333, (4, 6): 0.33333, (5, 7): 0.33333, (0, 4): 0.33333, (1, 5): 0.33333, (8, 9): 0.33333, (10, 11): 0.33333, (8, 11): 0.33333, (9, 10): 0.33333, (1, 9): 0.33333, (5, 10): 0.33333, (4, 11): 0.33333, (0, 8): 0.33333}
me_cube.attributes.new('crease_edge', 'FLOAT', 'EDGE').data.foreach_set('value', [_k.get((min(e.vertices), max(e.vertices)), 0.0) for e in me_cube.edges])
me_cube.materials.append(mat_material_000)
me_cube.use_remesh_preserve_volume = False
me_cube.use_remesh_preserve_attributes = False
me_cube.use_mirror_vertex_groups = False
me_cube.update()
me_sphere = bpy.data.meshes.new('Sphere')
me_sphere.from_pydata([(0.1084, 0.5449, 0.4166), (0.1342, 0.6746, 0.9081), (0.1578, 0.7932, 0.9081), (0.1951, 0.9808, -0.02871), (0.2126, 0.5133, 0.4166), (0.2632, 0.6354, 0.9081), (0.3095, 0.7472, 0.9081), (0.3827, 0.9239, -0.02871), (0.3087, 0.4619, 0.4166), (0.3821, 0.5719, 0.9081), (0.4493, 0.6725, 0.9081), (0.5556, 0.8315, -0.02871), (0.3928, 0.3928, 0.4166), (0.4864, 0.4864, 0.9081), (0.5719, 0.5719, 0.9081), (0.7071, 0.7071, -0.02871), (0.4619, 0.3087, 0.4166), (0.5719, 0.3821, 0.9081), (0.6725, 0.4493, 0.9081), (0.8315, 0.5556, -0.02871), (0.5133, 0.2126, 0.4166), (0.6354, 0.2632, 0.9081), (0.7472, 0.3095, 0.9081), (0.9239, 0.3827, -0.02871), (0.5449, 0.1084, 0.4166), (0.6746, 0.1342, 0.9081), (0.7932, 0.1578, 0.9081), (0.9808, 0.1951, -0.02871), (0.5556, -3.129e-07, 0.4166), (0.6878, -3.249e-07, 0.9081), (0.8088, -3.394e-07, 0.9081), (1.0, -3.788e-07, -0.02871), (0.5449, -0.1084, 0.4166), (0.6746, -0.1342, 0.9081), (0.7932, -0.1578, 0.9081), (0.9808, -0.1951, -0.02871), (0.5133, -0.2126, 0.4166), (0.6354, -0.2632, 0.9081), (0.7472, -0.3095, 0.9081), (0.9239, -0.3827, -0.02871), (0.4619, -0.3087, 0.4166), (0.5719, -0.3821, 0.9081), (0.6725, -0.4493, 0.9081), (0.8315, -0.5556, -0.02871), (0.3928, -0.3928, 0.4166), (0.4864, -0.4864, 0.9081), (0.5719, -0.5719, 0.9081), (0.7071, -0.7071, -0.02871), (0.3087, -0.4619, 0.4166), (0.3821, -0.5719, 0.9081), (0.4493, -0.6725, 0.9081), (0.5556, -0.8315, -0.02871), (0.2126, -0.5133, 0.4166), (0.2632, -0.6354, 0.9081), (0.3095, -0.7472, 0.9081), (0.3827, -0.9239, -0.02871), (0.1084, -0.5449, 0.4166), (0.1342, -0.6746, 0.9081), (0.1578, -0.7932, 0.9081), (0.1951, -0.9808, -0.02871), (-3.133e-08, -0.5556, 0.4166), (3.161e-08, -0.6878, 0.9081), (-2.637e-08, -0.8088, 0.9081), (-7.114e-08, -1.0, -0.02871), (-0.1084, -0.5449, 0.4166), (-0.1342, -0.6746, 0.9081), (-0.1578, -0.7932, 0.9081), (-0.1951, -0.9808, -0.02871), (-0.2126, -0.5133, 0.4166), (-0.2632, -0.6354, 0.9081), (-0.3095, -0.7472, 0.9081), (-0.3827, -0.9239, -0.02871), (-0.3087, -0.4619, 0.4166), (-0.3821, -0.5719, 0.9081), (-0.4493, -0.6725, 0.9081), (-0.5556, -0.8315, -0.02871), (-0.3928, -0.3928, 0.4166), (-0.4864, -0.4864, 0.9081), (-0.5719, -0.5719, 0.9081), (-0.7071, -0.7071, -0.02871), (-0.4619, -0.3087, 0.4166), (-0.5719, -0.3821, 0.9081), (-0.6725, -0.4493, 0.9081), (-0.8315, -0.5556, -0.02871), (-0.5133, -0.2126, 0.4166), (-0.6354, -0.2632, 0.9081), (-0.7472, -0.3095, 0.9081), (-0.9239, -0.3827, -0.02871), (-0.5449, -0.1084, 0.4166), (-0.6746, -0.1342, 0.9081), (-0.7932, -0.1578, 0.9081), (-0.9808, -0.1951, -0.02871), (-0.5556, -2.831e-07, 0.4166), (-0.6878, -1.944e-07, 0.9081), (-0.8088, -1.509e-07, 0.9081), (-1.0, -1.404e-07, -0.02871), (-0.5449, 0.1084, 0.4166), (-0.6746, 0.1342, 0.9081), (-0.7932, 0.1578, 0.9081), (-0.9808, 0.1951, -0.02871), (-0.5133, 0.2126, 0.4166), (-0.6354, 0.2632, 0.9081), (-0.7472, 0.3095, 0.9081), (-0.9239, 0.3827, -0.02871), (-0.4619, 0.3087, 0.4166), (-0.5719, 0.3821, 0.9081), (-0.6725, 0.4493, 0.9081), (-0.8315, 0.5556, -0.02871), (-0.3928, 0.3928, 0.4166), (-0.4863, 0.4863, 0.9081), (-0.5719, 0.5719, 0.9081), (-0.7071, 0.7071, -0.02871), (-0.3087, 0.4619, 0.4166), (-0.3821, 0.5719, 0.9081), (-0.4493, 0.6725, 0.9081), (-0.5556, 0.8315, -0.02871), (-0.2126, 0.5133, 0.4166), (-0.2632, 0.6354, 0.9081), (-0.3095, 0.7472, 0.9081), (-0.3827, 0.9239, -0.02871), (-0.1084, 0.5449, 0.4166), (-0.1342, 0.6746, 0.9081), (-0.1578, 0.7932, 0.9081), (-0.1951, 0.9808, -0.02871), (8.788e-08, 0.5556, 0.4166), (2.055e-07, 0.6878, 0.9081), (3.215e-07, 0.8088, 0.9081), (3.014e-07, 1.0, -0.02871), (0.1951, 0.9808, -0.7809), (0.3827, 0.9239, -0.7809), (0.5556, 0.8315, -0.7809), (0.7071, 0.7071, -0.7809), (0.8315, 0.5556, -0.7809), (0.9239, 0.3827, -0.7809), (0.9808, 0.1951, -0.7809), (1.0, -3.788e-07, -0.7809), (0.9808, -0.1951, -0.7809), (0.9239, -0.3827, -0.7809), (0.8315, -0.5556, -0.7809), (0.7071, -0.7071, -0.7809), (0.5556, -0.8315, -0.7809), (0.3827, -0.9239, -0.7809), (0.1951, -0.9808, -0.7809), (-1.593e-07, -1.0, -0.7809), (-0.1951, -0.9808, -0.7809), (-0.3827, -0.9239, -0.7809), (-0.5556, -0.8315, -0.7809), (-0.7071, -0.7071, -0.7809), (-0.8315, -0.5556, -0.7809), (-0.9239, -0.3827, -0.7809), (-0.9808, -0.1951, -0.7809), (-1.0, -1.404e-07, -0.7809), (-0.9808, 0.1951, -0.7809), (-0.9239, 0.3827, -0.7809), (-0.8315, 0.5556, -0.7809), (-0.7071, 0.7071, -0.7809), (-0.5556, 0.8315, -0.7809), (-0.3827, 0.9239, -0.7809), (-0.1951, 0.9808, -0.7809), (2.132e-07, 1.0, -0.7809), (0.1951, 0.9808, -0.1952), (0.3827, 0.9239, -0.1952), (0.5556, 0.8315, -0.1952), (0.7071, 0.7071, -0.1952), (0.8315, 0.5556, -0.1952), (0.9239, 0.3827, -0.1952), (0.9808, 0.1951, -0.1952), (1.0, -3.788e-07, -0.1952), (0.9808, -0.1951, -0.1952), (0.9239, -0.3827, -0.1952), (0.8315, -0.5556, -0.1952), (0.7071, -0.7071, -0.1952), (0.5556, -0.8315, -0.1952), (0.3827, -0.9239, -0.1952), (0.1951, -0.9808, -0.1952), (-1.465e-07, -1.0, -0.1952), (-0.1951, -0.9808, -0.1952), (-0.3827, -0.9239, -0.1952), (-0.5556, -0.8315, -0.1952), (-0.7071, -0.7071, -0.1952), (-0.8315, -0.5556, -0.1952), (-0.9239, -0.3827, -0.1952), (-0.9808, -0.1951, -0.1952), (-1.0, -1.404e-07, -0.1952), (-0.9808, 0.1951, -0.1952), (-0.9239, 0.3827, -0.1952), (-0.8315, 0.5556, -0.1952), (-0.7071, 0.7071, -0.1952), (-0.5556, 0.8315, -0.1952), (-0.3827, 0.9239, -0.1952), (-0.1951, 0.9808, -0.1952), (2.261e-07, 1.0, -0.1952), (0.0871, 0.766, -0.1796), (0.2402, 0.7195, -0.1796), (0.3813, 0.6441, -0.1796), (0.505, 0.5426, -0.1796), (0.6065, 0.4189, -0.1796), (0.6819, 0.2778, -0.1796), (0.7283, 0.1247, -0.1796), (0.744, -0.03448, -0.1796), (0.7283, -0.1937, -0.1796), (0.6819, -0.3468, -0.1796), (0.6065, -0.4879, -0.1796), (0.505, -0.6116, -0.1796), (0.3813, -0.7131, -0.1796), (0.2402, -0.7885, -0.1796), (0.0871, -0.8349, -0.1796), (-0.07212, -0.8506, -0.1796), (-0.2313, -0.8349, -0.1796), (-0.3844, -0.7885, -0.1796), (-0.5255, -0.7131, -0.1796), (-0.6492, -0.6116, -0.1796), (-0.7507, -0.4879, -0.1796), (-0.8261, -0.3468, -0.1796), (-0.8726, -0.1937, -0.1796), (-0.8882, -0.03448, -0.1796), (-0.8726, 0.1247, -0.1796), (-0.8261, 0.2778, -0.1796), (-0.7507, 0.4189, -0.1796), (-0.6492, 0.5426, -0.1796), (-0.5255, 0.6441, -0.1796), (-0.3844, 0.7195, -0.1796), (-0.2313, 0.766, -0.1796), (-0.07212, 0.7816, -0.1796), (-0.07212, 0.7816, -0.0437), (0.0871, 0.766, -0.0437), (-0.5255, 0.6441, -0.0437), (-0.3844, 0.7195, -0.0437), (-0.8726, 0.1247, -0.0437), (-0.8261, 0.2778, -0.0437), (-0.8261, -0.3468, -0.0437), (-0.8726, -0.1937, -0.0437), (0.0871, -0.8349, -0.0437), (-0.07212, -0.8506, -0.0437), (0.744, -0.03448, -0.0437), (0.7283, -0.1937, -0.0437), (0.6065, 0.4189, -0.0437), (0.6819, 0.2778, -0.0437), (0.6819, -0.3468, -0.0437), (0.6065, -0.4879, -0.0437), (0.2402, 0.7195, -0.0437), (-0.2313, 0.766, -0.0437), (0.7283, 0.1247, -0.0437), (-0.7507, 0.4189, -0.0437), (-0.6492, 0.5426, -0.0437), (-0.8882, -0.03448, -0.0437), (-0.2313, -0.8349, -0.0437), (-0.3844, -0.7885, -0.0437), (0.3813, 0.6441, -0.0437), (0.505, 0.5426, -0.0437), (0.505, -0.6116, -0.0437), (0.3813, -0.7131, -0.0437), (-0.5255, -0.7131, -0.0437), (-0.6492, -0.6116, -0.0437), (-0.7507, -0.4879, -0.0437), (0.2402, -0.7885, -0.0437)], [], [(125, 124, 0, 1), (126, 125, 1, 2), (1, 0, 4, 5), (2, 1, 5, 6), (6, 5, 9, 10), (5, 4, 8, 9), (9, 8, 12, 13), (10, 9, 13, 14), (13, 12, 16, 17), (14, 13, 17, 18), (17, 16, 20, 21), (18, 17, 21, 22), (21, 20, 24, 25), (22, 21, 25, 26), (25, 24, 28, 29), (26, 25, 29, 30), (29, 28, 32, 33), (30, 29, 33, 34), (33, 32, 36, 37), (34, 33, 37, 38), (37, 36, 40, 41), (38, 37, 41, 42), (41, 40, 44, 45), (42, 41, 45, 46), (45, 44, 48, 49), (46, 45, 49, 50), (50, 49, 53, 54), (49, 48, 52, 53), (53, 52, 56, 57), (54, 53, 57, 58), (58, 57, 61, 62), (57, 56, 60, 61), (61, 60, 64, 65), (62, 61, 65, 66), (65, 64, 68, 69), (66, 65, 69, 70), (69, 68, 72, 73), (70, 69, 73, 74), (73, 72, 76, 77), (74, 73, 77, 78), (77, 76, 80, 81), (78, 77, 81, 82), (81, 80, 84, 85), (82, 81, 85, 86), (85, 84, 88, 89), (86, 85, 89, 90), (89, 88, 92, 93), (90, 89, 93, 94), (93, 92, 96, 97), (94, 93, 97, 98), (97, 96, 100, 101), (98, 97, 101, 102), (102, 101, 105, 106), (101, 100, 104, 105), (105, 104, 108, 109), (106, 105, 109, 110), (109, 108, 112, 113), (110, 109, 113, 114), (113, 112, 116, 117), (114, 113, 117, 118), (117, 116, 120, 121), (118, 117, 121, 122), (121, 120, 124, 125), (122, 121, 125, 126), (174, 173, 205, 206), (7, 11, 248, 240), (111, 115, 226, 244), (173, 172, 204, 205), (3, 7, 240, 225), (107, 111, 244, 243), (172, 171, 203, 204), (103, 107, 243, 229), (171, 170, 202, 203), (99, 103, 229, 228), (170, 169, 201, 202), (95, 99, 228, 245), (169, 168, 200, 201), (91, 95, 245, 231), (168, 167, 199, 200), (87, 91, 231, 230), (167, 166, 198, 199), (83, 87, 230, 254), (166, 165, 197, 198), (160, 191, 223, 192), (79, 83, 254, 253), (165, 164, 196, 197), (191, 190, 222, 223), (75, 79, 253, 252), (164, 163, 195, 196), (190, 189, 221, 222), (71, 75, 252, 247), (163, 162, 194, 195), (189, 188, 220, 221), (67, 71, 247, 246), (162, 161, 193, 194), (188, 187, 219, 220), (160, 161, 129, 128), (161, 162, 130, 129), (162, 163, 131, 130), (163, 164, 132, 131), (164, 165, 133, 132), (165, 166, 134, 133), (166, 167, 135, 134), (167, 168, 136, 135), (168, 169, 137, 136), (169, 170, 138, 137), (170, 171, 139, 138), (171, 172, 140, 139), (172, 173, 141, 140), (173, 174, 142, 141), (174, 175, 143, 142), (175, 176, 144, 143), (176, 177, 145, 144), (177, 178, 146, 145), (178, 179, 147, 146), (179, 180, 148, 147), (180, 181, 149, 148), (181, 182, 150, 149), (182, 183, 151, 150), (183, 184, 152, 151), (184, 185, 153, 152), (185, 186, 154, 153), (186, 187, 155, 154), (187, 188, 156, 155), (188, 189, 157, 156), (189, 190, 158, 157), (190, 191, 159, 158), (191, 160, 128, 159), (224, 225, 192, 223), (226, 227, 221, 220), (228, 229, 217, 216), (230, 231, 214, 213), (232, 233, 207, 206), (234, 235, 200, 199), (236, 237, 197, 196), (238, 239, 202, 201), (225, 240, 193, 192), (241, 224, 223, 222), (242, 234, 199, 198), (243, 244, 219, 218), (245, 228, 216, 215), (246, 247, 209, 208), (248, 249, 195, 194), (250, 251, 204, 203), (235, 238, 201, 200), (229, 243, 218, 217), (252, 253, 211, 210), (240, 248, 194, 193), (244, 226, 220, 219), (247, 252, 210, 209), (239, 250, 203, 202), (249, 236, 196, 195), (254, 230, 213, 212), (255, 232, 206, 205), (231, 245, 215, 214), (251, 255, 205, 204), (227, 241, 222, 221), (253, 254, 212, 211), (233, 246, 208, 207), (237, 242, 198, 197), (115, 119, 227, 226), (11, 15, 249, 248), (175, 174, 206, 207), (119, 123, 241, 227), (15, 19, 236, 249), (176, 175, 207, 208), (123, 127, 224, 241), (19, 23, 237, 236), (177, 176, 208, 209), (127, 3, 225, 224), (23, 27, 242, 237), (178, 177, 209, 210), (27, 31, 234, 242), (179, 178, 210, 211), (31, 35, 235, 234), (180, 179, 211, 212), (35, 39, 238, 235), (181, 180, 212, 213), (39, 43, 239, 238), (182, 181, 213, 214), (43, 47, 250, 239), (183, 182, 214, 215), (47, 51, 251, 250), (184, 183, 215, 216), (51, 55, 255, 251), (185, 184, 216, 217), (55, 59, 232, 255), (186, 185, 217, 218), (59, 63, 233, 232), (187, 186, 218, 219), (161, 160, 192, 193), (63, 67, 246, 233), (129, 130, 131, 132, 133, 134, 135, 136, 137, 138, 139, 140, 141, 142, 143, 144, 145, 146, 147, 148, 149, 150, 151, 152, 153, 154, 155, 156, 157, 158, 159, 128), (0, 124, 120, 116, 112, 108, 104, 100, 96, 92, 88, 84, 80, 76, 72, 68, 64, 60, 56, 52, 48, 44, 40, 36, 32, 28, 24, 20, 16, 12, 8, 4), (58, 62, 63, 59), (66, 67, 63, 62), (66, 70, 71, 67), (70, 74, 75, 71), (74, 78, 79, 75), (78, 82, 83, 79), (82, 86, 87, 83), (86, 90, 91, 87), (90, 94, 95, 91), (94, 98, 99, 95), (98, 102, 103, 99), (102, 106, 107, 103), (110, 111, 107, 106), (110, 114, 115, 111), (114, 118, 119, 115), (118, 122, 123, 119), (122, 126, 127, 123), (126, 2, 3, 127), (6, 7, 3, 2), (6, 10, 11, 7), (14, 15, 11, 10), (14, 18, 19, 15), (18, 22, 23, 19), (22, 26, 27, 23), (26, 30, 31, 27), (30, 34, 35, 31), (34, 38, 39, 35), (38, 42, 43, 39), (42, 46, 47, 43), (46, 50, 51, 47), (50, 54, 55, 51), (58, 59, 55, 54)])
_k = {(0, 4): 1.0, (1, 5): 1.0, (2, 6): 1.0, (6, 10): 1.0, (5, 9): 1.0, (4, 8): 1.0, (8, 12): 1.0, (9, 13): 1.0, (10, 14): 1.0, (14, 18): 1.0, (12, 16): 1.0, (13, 17): 1.0, (16, 20): 1.0, (17, 21): 1.0, (18, 22): 1.0, (22, 26): 1.0, (20, 24): 1.0, (21, 25): 1.0, (24, 28): 1.0, (25, 29): 1.0, (26, 30): 1.0, (28, 32): 1.0, (29, 33): 1.0, (30, 34): 1.0, (33, 37): 1.0, (32, 36): 1.0, (34, 38): 1.0, (36, 40): 1.0, (37, 41): 1.0, (38, 42): 1.0, (41, 45): 1.0, (40, 44): 1.0, (42, 46): 1.0, (44, 48): 1.0, (45, 49): 1.0, (46, 50): 1.0, (50, 54): 1.0, (49, 53): 1.0, (48, 52): 1.0, (52, 56): 1.0, (53, 57): 1.0, (54, 58): 1.0, (58, 62): 1.0, (57, 61): 1.0, (56, 60): 1.0, (60, 64): 1.0, (61, 65): 1.0, (62, 66): 1.0, (66, 70): 1.0, (64, 68): 1.0, (65, 69): 1.0, (68, 72): 1.0, (69, 73): 1.0, (70, 74): 1.0, (72, 76): 1.0, (73, 77): 1.0, (74, 78): 1.0, (76, 80): 1.0, (77, 81): 1.0, (78, 82): 1.0, (80, 84): 1.0, (81, 85): 1.0, (82, 86): 1.0, (85, 89): 1.0, (84, 88): 1.0, (86, 90): 1.0, (88, 92): 1.0, (89, 93): 1.0, (90, 94): 1.0, (93, 97): 1.0, (92, 96): 1.0, (94, 98): 1.0, (96, 100): 1.0, (97, 101): 1.0, (98, 102): 1.0, (102, 106): 1.0, (101, 105): 1.0, (100, 104): 1.0, (104, 108): 1.0, (105, 109): 1.0, (106, 110): 1.0, (110, 114): 1.0, (108, 112): 1.0, (109, 113): 1.0, (112, 116): 1.0, (113, 117): 1.0, (114, 118): 1.0, (118, 122): 1.0, (116, 120): 1.0, (117, 121): 1.0, (120, 124): 1.0, (121, 125): 1.0, (122, 126): 1.0, (0, 124): 1.0, (1, 125): 1.0, (2, 126): 1.0, (160, 161): 1.0, (161, 162): 1.0, (162, 163): 1.0, (163, 164): 1.0, (164, 165): 1.0, (165, 166): 1.0, (166, 167): 1.0, (167, 168): 1.0, (168, 169): 1.0, (169, 170): 1.0, (170, 171): 1.0, (171, 172): 1.0, (172, 173): 1.0, (173, 174): 1.0, (174, 175): 1.0, (175, 176): 1.0, (176, 177): 1.0, (177, 178): 1.0, (178, 179): 1.0, (179, 180): 1.0, (180, 181): 1.0, (181, 182): 1.0, (182, 183): 1.0, (183, 184): 1.0, (184, 185): 1.0, (185, 186): 1.0, (186, 187): 1.0, (187, 188): 1.0, (188, 189): 1.0, (189, 190): 1.0, (190, 191): 1.0, (160, 191): 1.0, (3, 7): 1.0, (7, 11): 1.0, (11, 15): 1.0, (15, 19): 1.0, (19, 23): 1.0, (23, 27): 1.0, (27, 31): 1.0, (31, 35): 1.0, (35, 39): 1.0, (39, 43): 1.0, (43, 47): 1.0, (47, 51): 1.0, (51, 55): 1.0, (55, 59): 1.0, (59, 63): 1.0, (63, 67): 1.0, (67, 71): 1.0, (71, 75): 1.0, (75, 79): 1.0, (79, 83): 1.0, (83, 87): 1.0, (87, 91): 1.0, (91, 95): 1.0, (95, 99): 1.0, (99, 103): 1.0, (103, 107): 1.0, (107, 111): 1.0, (111, 115): 1.0, (115, 119): 1.0, (119, 123): 1.0, (123, 127): 1.0, (3, 127): 1.0, (128, 129): 1.0, (129, 130): 1.0, (130, 131): 1.0, (131, 132): 1.0, (132, 133): 1.0, (133, 134): 1.0, (134, 135): 1.0, (135, 136): 1.0, (136, 137): 1.0, (137, 138): 1.0, (138, 139): 1.0, (139, 140): 1.0, (140, 141): 1.0, (141, 142): 1.0, (142, 143): 1.0, (143, 144): 1.0, (144, 145): 1.0, (145, 146): 1.0, (146, 147): 1.0, (147, 148): 1.0, (148, 149): 1.0, (149, 150): 1.0, (150, 151): 1.0, (151, 152): 1.0, (152, 153): 1.0, (153, 154): 1.0, (154, 155): 1.0, (155, 156): 1.0, (156, 157): 1.0, (157, 158): 1.0, (158, 159): 1.0, (128, 159): 1.0, (192, 193): 1.0, (193, 194): 1.0, (194, 195): 1.0, (195, 196): 1.0, (196, 197): 1.0, (197, 198): 1.0, (198, 199): 1.0, (199, 200): 1.0, (200, 201): 1.0, (201, 202): 1.0, (202, 203): 1.0, (203, 204): 1.0, (204, 205): 1.0, (205, 206): 1.0, (206, 207): 1.0, (207, 208): 1.0, (208, 209): 1.0, (209, 210): 1.0, (210, 211): 1.0, (211, 212): 1.0, (212, 213): 1.0, (213, 214): 1.0, (214, 215): 1.0, (215, 216): 1.0, (216, 217): 1.0, (217, 218): 1.0, (218, 219): 1.0, (219, 220): 1.0, (220, 221): 1.0, (221, 222): 1.0, (222, 223): 1.0, (192, 223): 1.0, (225, 240): 1.0, (240, 248): 1.0, (248, 249): 1.0, (236, 249): 1.0, (236, 237): 1.0, (237, 242): 1.0, (234, 242): 1.0, (234, 235): 1.0, (235, 238): 1.0, (238, 239): 1.0, (239, 250): 1.0, (250, 251): 1.0, (251, 255): 1.0, (232, 255): 1.0, (232, 233): 1.0, (233, 246): 1.0, (246, 247): 1.0, (247, 252): 1.0, (252, 253): 1.0, (253, 254): 1.0, (230, 254): 1.0, (230, 231): 1.0, (231, 245): 1.0, (228, 245): 1.0, (228, 229): 1.0, (229, 243): 1.0, (243, 244): 1.0, (226, 244): 1.0, (226, 227): 1.0, (227, 241): 1.0, (224, 241): 1.0, (224, 225): 1.0}
me_sphere.attributes.new('crease_edge', 'FLOAT', 'EDGE').data.foreach_set('value', [_k.get((min(e.vertices), max(e.vertices)), 0.0) for e in me_sphere.edges])
me_sphere.materials.append(mat_material_005)
me_sphere.use_remesh_preserve_volume = False
me_sphere.use_remesh_preserve_attributes = False
me_sphere.use_mirror_vertex_groups = False
me_sphere.update()

# ---- curves / text
cu_nurbspath = bpy.data.curves.new('NurbsPath', 'CURVE')
cu_nurbspath.dimensions = '3D'
cu_nurbspath.use_path = True
cu_nurbspath.use_path_clamp = True
cu_nurbspath.bevel_resolution = 0
cu_nurbspath.fill_mode = 'HALF'
arm_armature = bpy.data.armatures.new('Armature')  # bones are not reproduced

# ---- objects
ob_zcube = bpy.data.objects.new('zCube', me_cube_004)
ob_nurbspath = bpy.data.objects.new('NurbsPath', cu_nurbspath)
ob_camera = bpy.data.objects.new('Camera', cam_camera_001)
ob_spot = bpy.data.objects.new('Spot', light_spot)
ob_point_001 = bpy.data.objects.new('Point.001', light_point_001)
ob_point = bpy.data.objects.new('Point', light_point)
ob_armature = bpy.data.objects.new('Armature', arm_armature)
ob_joint_002 = bpy.data.objects.new('joint.002', me_cylinder_001)
ob_booster = bpy.data.objects.new('booster', me_cube_005)
ob_sting_001 = bpy.data.objects.new('sting.001', me_cube_003)
ob_sting_002 = bpy.data.objects.new('sting.002', me_cube_002)
ob_calf = bpy.data.objects.new('calf', me_cube_001)
ob_joint_001 = bpy.data.objects.new('joint.001', me_cylinder)
ob_thighs = bpy.data.objects.new('thighs', me_cube)
ob_sphere = bpy.data.objects.new('Sphere', me_sphere)

# ---- transforms, parenting, visibility, modifiers, constraints
ob_zcube.location = (0.693, -0.0314, -0.3265)
ob_zcube.scale = (0.06109, 0.06109, 0.06109)
ob_zcube.lineart.crease_threshold = 0.0
ob_nurbspath.location = (3.012, 0.5058, 3.507)
ob_nurbspath.lineart.crease_threshold = 0.0
ob_camera.location = (3.299, -3.902, 4.045)
ob_camera.rotation_euler = (0.9611, -0.3194, 0.689)
ob_camera.lineart.crease_threshold = 0.0
ob_spot.location = (-1.865, -4.854, 4.642)
ob_spot.rotation_euler = (0.4536, -0.9634, 0.187)
ob_spot.lineart.crease_threshold = 0.0
ob_point_001.location = (-0.987, -1.367, 1.547)
ob_point_001.lineart.crease_threshold = 0.0
ob_point.location = (0.7301, 0.245, 1.29)
ob_point.lineart.crease_threshold = 0.0
ob_armature.location = (2.127e-08, -0.3822, 3.46)
ob_armature.show_in_front = True
ob_armature.lineart.crease_threshold = 0.0
ob_joint_002.parent = ob_armature
ob_joint_002.matrix_parent_inverse = Matrix(((1.0, 0.0, 0.0, -2.127e-08), (0.0, 1.0, -7.451e-09, 0.3822), (0.0, 0.0, 1.0, -3.46), (0.0, 0.0, 0.0, 1.0)))
ob_joint_002.location = (0.0, -0.1981, 2.318)
ob_joint_002.rotation_euler = (-1.571, 1.326, -1.571)
ob_joint_002.scale = (0.1834, 0.1834, 0.1834)
ob_joint_002.lineart.crease_threshold = 0.0
_vg = ob_joint_002.vertex_groups.new(name='Bone')
for _i, _w in zip([0, 1, 2, 3, 4, 5, 6, 7, 8, 9, 10, 11, 12, 13, 14, 15, 16, 17, 18, 19, 20, 21, 22, 23, 24, 25, 26, 27, 28, 29, 30, 31, 32, 33, 34, 35, 36, 37, 38, 39, 40, 41, 42, 43, 44, 45, 46, 47, 48, 49, 50, 51, 52, 53, 54, 55, 56, 57, 58, 59, 60, 61, 62, 63, 64, 65, 66, 67, 68, 69, 70, 71, 72, 73, 74, 75, 76, 77, 78, 79, 80, 81, 82, 83, 84, 85, 86, 87, 88, 89, 90, 91, 92, 93, 94, 95, 96, 97, 98, 99, 100, 101], [1.0, 1.0, 1.0, 0.9978, 1.0, 1.0, 1.0, 1.0, 1.0, 1.0, 1.0, 1.0, 1.0, 1.0, 1.0, 1.0, 1.0, 1.0, 1.0, 1.0, 1.0, 1.0, 0.9995, 1.0, 1.0, 1.0, 1.0, 1.0, 1.0, 1.0, 1.0, 1.0, 1.0, 1.0, 1.0, 1.0, 1.0, 1.0, 1.0, 1.0, 1.0, 1.0, 1.0, 1.0, 0.9999, 1.0, 0.9998, 1.0, 1.0, 1.0, 1.0, 1.0, 1.0, 1.0, 1.0, 1.0, 0.9948, 1.0, 1.0, 1.0, 1.0, 1.0, 1.0, 1.0, 1.0, 1.0, 1.0, 1.0, 1.0, 1.0, 1.0, 1.0, 1.0, 1.0, 1.0, 1.0, 1.0, 1.0, 1.0, 1.0, 1.0, 1.0, 1.0, 1.0, 1.0, 1.0, 1.0, 1.0, 1.0, 1.0, 1.0, 1.0, 1.0, 1.0, 1.0, 1.0, 1.0, 1.0, 1.0, 1.0, 1.0, 1.0]): _vg.add([_i], _w, 'REPLACE')
_vg = ob_joint_002.vertex_groups.new(name='Bone.002')
for _i, _w in zip([0, 1, 2, 3, 4, 5, 6, 7, 8, 9, 10, 11, 12, 13, 14, 15, 16, 17, 18, 19, 20, 21, 22, 23, 24, 25, 26, 27, 28, 29, 30, 31, 32, 33, 34, 35, 36, 37, 38, 39, 40, 41, 42, 43, 44, 45, 46, 47, 48, 49, 50, 51, 52, 53, 54, 55, 56, 57, 58, 59, 60, 61, 62, 63, 64, 65, 66, 67, 68, 69, 70, 71, 72, 73, 74, 75, 76, 77, 78, 79, 80, 81, 82, 83, 84, 85, 86, 87, 88, 89, 90, 91, 92, 93, 94, 95, 96, 97, 98, 99, 100, 101], [0.0, 0.0, 0.0, 0.0, 0.0, 0.0, 0.0, 0.0, 0.0, 0.0, 0.0, 0.0, 0.0, 0.0, 0.0, 0.0, 0.0, 0.0, 0.0, 0.0, 0.0, 0.0, 0.0, 0.0, 0.0, 0.0, 0.0, 0.0, 0.0, 0.0, 0.0, 0.0, 0.0, 0.0, 0.0, 0.0, 0.0, 0.0, 0.0, 0.0, 0.0, 0.0, 0.0, 0.0, 0.0, 0.0, 0.0, 0.0, 0.0, 0.0, 0.0, 0.0, 0.0, 0.0, 0.0, 0.0, 0.0, 0.0, 0.0, 0.0, 0.0, 0.0, 0.0, 0.0, 0.0, 0.0, 0.0, 0.0, 0.0, 0.0, 0.0, 0.0, 0.0, 0.0, 0.0, 0.0, 0.0, 0.0, 0.0, 0.0, 0.0, 0.0, 0.0, 0.0, 0.0, 0.0, 0.0, 0.0, 0.0, 0.0, 0.0, 0.0, 0.0, 0.0, 0.0, 0.0, 0.0, 0.0, 0.0, 0.0, 0.0, 0.0]): _vg.add([_i], _w, 'REPLACE')
_m = ob_joint_002.modifiers.new('Armature', 'ARMATURE')
_m.object = ob_armature
_m = ob_joint_002.modifiers.new('Subsurf', 'SUBSURF')
_m.uv_smooth = 'PRESERVE_CORNERS'
_m.quality = 2
_m.levels = 0
_m.show_only_control_edges = False
ob_booster.parent = ob_armature
ob_booster.matrix_parent_inverse = Matrix(((1.0, 0.0, 0.0, -2.127e-08), (0.0, 1.0, -7.451e-09, 0.3822), (0.0, 0.0, 1.0, -3.46), (0.0, 0.0, 0.0, 1.0)))
ob_booster.location = (0.001647, 0.3288, 1.801)
ob_booster.rotation_euler = (-0.245, -0.0, 0.0)
ob_booster.scale = (0.2, 0.2, 0.2)
ob_booster.lineart.crease_threshold = 0.0
_vg = ob_booster.vertex_groups.new(name='Bone')
_vg = ob_booster.vertex_groups.new(name='Bone.002')
_vg.add([0, 1, 2, 3, 4, 5, 6, 7, 8, 9, 10, 11, 12, 13, 14, 15], 1.0, 'REPLACE')
_m = ob_booster.modifiers.new('Armature', 'ARMATURE')
_m.object = ob_armature
ob_sting_001.parent = ob_armature
ob_sting_001.matrix_parent_inverse = Matrix(((1.0, 0.0, 0.0, -2.127e-08), (0.0, 1.0, -7.451e-09, 0.3822), (0.0, 0.0, 1.0, -3.46), (0.0, 0.0, 0.0, 1.0)))
ob_sting_001.location = (0.0008237, 0.04665, 0.8658)
ob_sting_001.rotation_euler = (-0.245, -0.0, 0.0)
ob_sting_001.scale = (0.4, 0.4, 0.4)
ob_sting_001.lineart.crease_threshold = 0.0
_vg = ob_sting_001.vertex_groups.new(name='Bone')
_vg = ob_sting_001.vertex_groups.new(name='Bone.002')
for _i, _w in zip([0, 1, 2, 3, 4, 5, 6, 7], [1.0, 1.0, 1.0, 1.0, 1.0, 1.0, 1.0, 1.0]): _vg.add([_i], _w, 'REPLACE')
_m = ob_sting_001.modifiers.new('Armature', 'ARMATURE')
_m.object = ob_armature
ob_sting_002.parent = ob_armature
ob_sting_002.matrix_parent_inverse = Matrix(((1.0, 0.0, 0.0, -2.127e-08), (0.0, 1.0, -7.451e-09, 0.3822), (0.0, 0.0, 1.0, -3.46), (0.0, 0.0, 0.0, 1.0)))
ob_sting_002.location = (0.001647, -0.2145, 0.824)
ob_sting_002.rotation_euler = (-0.245, -0.0, 0.0)
ob_sting_002.lineart.crease_threshold = 0.0
_vg = ob_sting_002.vertex_groups.new(name='Bone')
_vg = ob_sting_002.vertex_groups.new(name='Bone.002')
for _i, _w in zip([0, 1, 2, 3, 4, 5, 6, 7], [1.0, 1.0, 1.0, 1.0, 1.0, 1.0, 1.0, 1.0]): _vg.add([_i], _w, 'REPLACE')
_m = ob_sting_002.modifiers.new('Armature', 'ARMATURE')
_m.object = ob_armature
ob_calf.parent = ob_armature
ob_calf.matrix_parent_inverse = Matrix(((1.0, 0.0, 0.0, -2.127e-08), (0.0, 1.0, -7.451e-09, 0.3822), (0.0, 0.0, 1.0, -3.46), (0.0, 0.0, 0.0, 1.0)))
ob_calf.location = (2.969e-08, -0.04991, 2.072)
ob_calf.rotation_euler = (0.5325, 1.666e-16, 2.412e-17)
ob_calf.scale = (0.2802, 0.2802, 0.2802)
ob_calf.lineart.crease_threshold = 0.0
_vg = ob_calf.vertex_groups.new(name='Bone')
_vg = ob_calf.vertex_groups.new(name='Bone.002')
_vg.add([0, 1, 2, 3, 4, 5, 6, 7, 8, 9, 10, 11, 12, 13, 14, 15], 1.0, 'REPLACE')
_m = ob_calf.modifiers.new('Armature', 'ARMATURE')
_m.object = ob_armature
ob_joint_001.parent = ob_armature
ob_joint_001.matrix_parent_inverse = Matrix(((1.0, 0.0, 0.0, -2.127e-08), (0.0, 1.0, -7.451e-09, 0.3822), (0.0, 0.0, 1.0, -3.46), (0.0, 0.0, 0.0, 1.0)))
ob_joint_001.location = (0.0, -0.1981, 2.318)
ob_joint_001.rotation_euler = (-1.571, 1.326, -1.571)
ob_joint_001.scale = (0.1834, 0.1834, 0.1834)
ob_joint_001.lineart.crease_threshold = 0.0
_vg = ob_joint_001.vertex_groups.new(name='Bone')
_vg = ob_joint_001.vertex_groups.new(name='Bone.002')
_vg.add([0, 1, 2, 3, 4, 5, 6, 7, 8, 9, 10, 11, 12, 13, 14, 15, 16, 17, 18, 19, 20, 21, 22, 23, 24, 25, 26, 27, 28, 29, 30, 31, 32, 33, 34, 35, 36, 37, 38, 39, 40, 41, 42, 43, 44, 45, 46, 47, 48, 49, 50, 51, 52, 53, 54, 55, 56, 57, 58, 59, 60, 61, 62, 63, 64, 65, 66, 67, 68, 69, 70, 71, 72, 73, 74, 75, 76, 77, 78, 79, 80, 81, 82, 83, 84, 85, 86, 87, 88, 89, 90, 91, 92, 93, 94, 95, 96, 97, 98, 99, 100, 101, 102, 103, 104, 105, 106, 107, 108, 109, 110, 111, 112, 113, 114, 115, 116, 117, 118, 119, 120, 121, 122, 123, 124, 125, 126, 127, 128, 129, 130, 131, 132, 133, 134, 135, 136, 137, 138, 139, 140, 141, 142, 143, 144, 145, 146, 147, 148, 149, 150, 151, 152, 153, 154, 155, 156, 157, 158, 159, 160, 161, 162, 163, 164, 165, 166, 167, 168, 169, 170, 171, 172, 173, 174, 175, 176, 177, 178, 179, 180, 181, 182, 183, 184, 185, 186, 187, 188, 189, 190, 191, 192, 193, 194, 195, 196, 197, 198, 199, 200, 201, 202, 203, 204, 205, 206, 207, 208, 209, 210, 211, 212, 213, 214, 215, 216, 217, 218, 219, 220, 221, 222, 223], 1.0, 'REPLACE')
_m = ob_joint_001.modifiers.new('Subsurf', 'SUBSURF')
_m.uv_smooth = 'PRESERVE_CORNERS'
_m.quality = 2
_m.levels = 0
_m.show_only_control_edges = False
_m = ob_joint_001.modifiers.new('Armature', 'ARMATURE')
_m.object = ob_armature
ob_thighs.parent = ob_armature
ob_thighs.matrix_parent_inverse = Matrix(((1.0, 0.0, 0.0, -2.127e-08), (0.0, 1.0, -7.451e-09, 0.3822), (0.0, 0.0, 1.0, -3.46), (0.0, 0.0, 0.0, 1.0)))
ob_thighs.location = (1.921e-08, -0.3824, 3.111)
ob_thighs.rotation_euler = (0.04825, 6.457e-17, -6.372e-18)
ob_thighs.scale = (0.2877, 0.2877, 0.2877)
ob_thighs.lineart.crease_threshold = 0.0
_vg = ob_thighs.vertex_groups.new(name='Bone')
_vg.add([0, 1, 2, 3, 4, 5, 6, 7, 8, 9, 10, 11], 1.0, 'REPLACE')
_vg = ob_thighs.vertex_groups.new(name='Bone.002')
for _i, _w in zip([0, 1, 2, 3, 4, 5, 6, 7, 8, 9, 10, 11], [0.0, 0.0, 0.0, 0.0, 0.0, 0.0, 0.0, 0.0, 0.0, 0.0, 0.0, 0.0]): _vg.add([_i], _w, 'REPLACE')
_m = ob_thighs.modifiers.new('Armature', 'ARMATURE')
_m.object = ob_armature
ob_sphere.location = (-0.01191, -0.3505, 3.394)
ob_sphere.rotation_euler = (-0.0, 1.571, 0.0)
ob_sphere.scale = (0.1695, 0.1695, 0.1695)
ob_sphere.lineart.crease_threshold = 0.0
_vg = ob_sphere.vertex_groups.new(name='Bone')
_vg.add([0, 1, 2, 3, 4, 5, 6, 7, 8, 9, 10, 11, 12, 13, 14, 15, 16, 17, 18, 19, 20, 21, 22, 23, 24, 25, 26, 27, 28, 29, 30, 31, 32, 33, 34, 35, 36, 37, 38, 39, 40, 41, 42, 43, 44, 45, 46, 47, 48, 49, 50, 51, 52, 53, 54, 55, 56, 57, 58, 59, 60, 61, 62, 63, 64, 65, 66, 67, 68, 69, 70, 71, 72, 73, 74, 75, 76, 77, 78, 79, 80, 81, 82, 83, 84, 85, 86, 87, 88, 89, 90, 91, 92, 93, 94, 95, 96, 97, 98, 99, 100, 101, 102, 103, 104, 105, 106, 107, 108, 109, 110, 111, 112, 113, 114, 115, 116, 117, 118, 119, 120, 121, 122, 123, 124, 125, 126, 127, 128, 129, 130, 131, 132, 133, 134, 135, 136, 137, 138, 139, 140, 141, 142, 143, 144, 145, 146, 147, 148, 149, 150, 151, 152, 153, 154, 155, 156, 157, 158, 159, 160, 161, 162, 163, 164, 165, 166, 167, 168, 169, 170, 171, 172, 173, 174, 175, 176, 177, 178, 179, 180, 181, 182, 183, 184, 185, 186, 187, 188, 189, 190, 191, 192, 193, 194, 195, 196, 197, 198, 199, 200, 201, 202, 203, 204, 205, 206, 207, 208, 209, 210, 211, 212, 213, 214, 215, 216, 217, 218, 219, 220, 221, 222, 223, 224, 225, 226, 227, 228, 229, 230, 231, 232, 233, 234, 235, 236, 237, 238, 239, 240, 241, 242, 243, 244, 245, 246, 247, 248, 249, 250, 251, 252, 253, 254, 255], 1.0, 'REPLACE')
_vg = ob_sphere.vertex_groups.new(name='Bone.002')
for _i, _w in zip([59, 63, 67, 71, 75, 79, 83, 87, 91, 95, 174, 175, 176, 177, 178, 179, 180, 181, 182, 183, 184, 185, 204, 205, 206, 207, 208, 209, 210, 211, 212, 213, 214, 215, 216, 217, 230, 231, 232, 233, 245, 246, 247, 251, 252, 253, 254, 255], [0.0, 0.0, 0.0, 0.0, 0.0, 0.0, 0.0, 0.0, 0.0, 0.0, 0.0, 0.0, 0.0, 0.0, 0.0, 0.0, 0.0, 0.0, 0.0, 0.0, 0.0, 0.0, 0.0, 0.0, 0.0, 0.0, 0.0, 0.0, 0.0, 0.0, 0.0, 0.0, 0.0, 0.0, 0.0, 0.0, 0.0, 0.0, 0.0, 0.0, 0.0, 0.0, 0.0, 0.0, 0.0, 0.0, 0.0, 0.0]): _vg.add([_i], _w, 'REPLACE')
_m = ob_sphere.modifiers.new('Subsurf', 'SUBSURF')
_m.uv_smooth = 'PRESERVE_CORNERS'
_m.quality = 2
_m.levels = 0
_m.show_only_control_edges = False
_m = ob_sphere.modifiers.new('Armature', 'ARMATURE')
_m.object = ob_armature

# ---- collection membership
col_collection_1.objects.link(ob_zcube)
col_collection_1.objects.link(ob_nurbspath)
col_collection_2.objects.link(ob_camera)
col_collection_2.objects.link(ob_spot)
col_collection_3.objects.link(ob_point_001)
col_collection_3.objects.link(ob_point)
col_collection_3.objects.link(ob_armature)
col_collection_3.objects.link(ob_joint_002)
col_collection_3.objects.link(ob_booster)
col_collection_3.objects.link(ob_sting_001)
col_collection_3.objects.link(ob_sting_002)
col_collection_3.objects.link(ob_calf)
col_collection_3.objects.link(ob_joint_001)
col_collection_3.objects.link(ob_thighs)
col_collection_3.objects.link(ob_sphere)

# ---- scene / render settings (as saved in the file)
scene.camera = ob_camera
scene.frame_start = 1; scene.frame_end = 250; scene.frame_set(0)
scene.render.engine = 'BLENDER_EEVEE_NEXT'
scene.render.resolution_percentage = 50
scene.render.dither_intensity = 0.0
scene.cycles.use_denoising = False
scene.cycles.samples = 128
scene.cycles.sampling_pattern = 'TABULATED_SOBOL'
scene.cycles.use_adaptive_sampling = False
scene.cycles.use_light_tree = False
scene.cycles.blur_glossy = 0.0
scene.cycles.sample_clamp_indirect = 0.0
scene.view_settings.view_transform = 'Standard'
bpy.context.view_layer.update()
